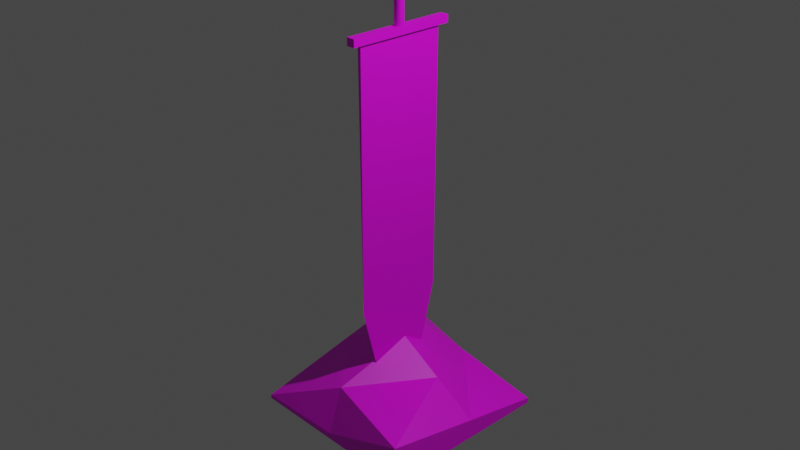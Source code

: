 # Source: Perhack_sword.blend  (saved by Blender 3.0.42; exported with 4.5.12 LTS)
import bpy
from mathutils import Matrix  # noqa: F401  (used for matrix-valued properties, if any)

bpy.ops.wm.read_factory_settings(use_empty=True)
scene = bpy.context.scene
scene.name = 'Scene'

# ---- collections
col_collection = bpy.data.collections.new('Collection'); scene.collection.children.link(col_collection)

# ---- images (referenced by path relative to the original .blend; pixels are not part of the script)
import os
ASSET_DIR = os.environ.get("B2B_ASSET_DIR", "")  # directory of the original .blend (textures are referenced by path, not embedded)
HERE = os.path.dirname(os.path.abspath(__file__))  # packed textures are extracted next to this script under _unpacked/

def load_image(name, relpath, width, height, colorspace="sRGB"):
    """Load a texture the original file referenced (path relative to the .blend, or extracted next to this script)."""
    p = next((c for c in (os.path.join(HERE, relpath), os.path.join(ASSET_DIR, relpath)) if relpath and os.path.exists(c)), "")
    if p:
        img = bpy.data.images.load(p, check_existing=True)
        img.name = name
    else:  # same state as the original file: an image datablock whose file is absent (Cycles renders it pink)
        img = bpy.data.images.new(name, width, height)
        img.source = "FILE"
        img.filepath = "//" + (relpath or name)
    img.colorspace_settings.name = colorspace
    return img
img_polygonsamurai_tex_04_png = load_image('PolygonSamurai_Tex_04.png', 'PolygonSamurai_Tex_04.png', 1024, 1024, 'sRGB')

# ---- materials (node trees are filled in below, after node groups)
mat_material_002 = bpy.data.materials.new('Material.002')
mat_material_002.use_transparent_shadow = False

# ---- material node trees
mat_material_002.use_nodes = True; mat_material_002.node_tree.nodes.clear()
_N = mat_material_002.node_tree.nodes; _L = mat_material_002.node_tree.links
n0 = _N.new('ShaderNodeBsdfPrincipled'); n0.name = 'Principled BSDF'; n0.location = (10, 300)
n0.distribution = 'GGX'
n0.subsurface_method = 'RANDOM_WALK_SKIN'
n0.inputs[3].default_value = 1.45
n0.inputs[27].default_value = (0.0, 0.0, 0.0, 1.0)
n0.inputs[28].default_value = 1.0
n1 = _N.new('ShaderNodeOutputMaterial'); n1.name = 'Material Output'; n1.location = (300, 300)
n2 = _N.new('ShaderNodeTexImage'); n2.name = 'Image Texture'; n2.location = (-397, 134)
n2.image = img_polygonsamurai_tex_04_png
_L.new(n0.outputs[0], n1.inputs[0])
_L.new(n2.outputs[0], n0.inputs[0])
n1.is_active_output = True

# ---- world
world_world = bpy.data.worlds.new('World'); scene.world = world_world
world_world.use_nodes = True; world_world.node_tree.nodes.clear()
_N = world_world.node_tree.nodes; _L = world_world.node_tree.links
n0 = _N.new('ShaderNodeOutputWorld'); n0.name = 'World Output'; n0.location = (300, 300)
n1 = _N.new('ShaderNodeBackground'); n1.name = 'Background'; n1.location = (10, 300)
n1.inputs[0].default_value = (0.05088, 0.05088, 0.05088, 1.0)
_L.new(n1.outputs[0], n0.inputs[0])
n0.is_active_output = True
world_world.color = (0.05088, 0.05088, 0.05088)
world_world.use_sun_shadow = False
world_world.sun_shadow_jitter_overblur = 0.0

# ---- cameras
cam_camera = bpy.data.cameras.new('Camera')
cam_camera.clip_end = 100.0
cam_camera.ortho_scale = 7.314

# ---- lights
light_light = bpy.data.lights.new('Light', 'POINT')
light_light.transmission_factor = 0.0
light_light.energy = 1000.0
light_light.shadow_soft_size = 0.1
light_light.shadow_maximum_resolution = 0.006
light_light.use_absolute_resolution = True

# ---- meshes
me_cube_008 = bpy.data.meshes.new('Cube.008')
me_cube_008.from_pydata([(-2.385, 1.205, 1.005), (-1.0, -1.0, 1.0), (-2.385, 1.205, 0.9631), (-1.0, 1.0, 1.0), (-2.385, -1.205, 1.005), (1.0, -1.0, 1.0), (-2.385, -1.205, 0.9631), (1.0, 1.0, 1.0), (0.0, -0.4614, -1.0), (0.0, -1.0, -0.4614), (0.0, 0.4614, -1.0), (0.0, 1.0, -0.4614), (2.385, -1.205, 0.9631), (2.385, -1.205, 1.005), (2.385, 1.205, 0.9631), (2.385, 1.205, 1.005), (3.274e-06, 0.09957, 1.004), (3.274e-06, 0.09957, 1.462), (0.4856, 0.09765, 1.004), (0.4856, 0.09765, 1.462), (0.9526, 0.09199, 1.004), (0.9526, 0.09199, 1.462), (1.383, 0.08279, 1.004), (1.383, 0.08279, 1.462), (1.76, 0.0704, 1.004), (1.76, 0.0704, 1.462), (2.07, 0.05532, 1.004), (2.07, 0.05532, 1.462), (2.3, 0.0381, 1.004), (2.3, 0.0381, 1.462), (2.441, 0.01942, 1.004), (2.441, 0.01942, 1.462), (2.489, -3.621e-08, 1.004), (2.489, -3.621e-08, 1.462), (2.441, -0.01942, 1.004), (2.441, -0.01942, 1.462), (2.3, -0.0381, 1.004), (2.3, -0.0381, 1.462), (2.07, -0.05532, 1.004), (2.07, -0.05532, 1.462), (1.76, -0.0704, 1.004), (1.76, -0.0704, 1.462), (1.383, -0.08279, 1.004), (1.383, -0.08279, 1.462), (0.9526, -0.09199, 1.004), (0.9526, -0.09199, 1.462), (0.4856, -0.09765, 1.004), (0.4856, -0.09765, 1.462), (3.057e-06, -0.09957, 1.004), (3.057e-06, -0.09957, 1.462), (-0.4856, -0.09765, 1.004), (-0.4856, -0.09765, 1.462), (-0.9526, -0.09199, 1.004), (-0.9526, -0.09199, 1.462), (-1.383, -0.08279, 1.004), (-1.383, -0.08279, 1.462), (-1.76, -0.0704, 1.004), (-1.76, -0.0704, 1.462), (-2.07, -0.05532, 1.004), (-2.07, -0.05532, 1.462), (-2.3, -0.0381, 1.004), (-2.3, -0.0381, 1.462), (-2.441, -0.01942, 1.004), (-2.441, -0.01942, 1.462), (-2.489, -3.067e-08, 1.004), (-2.489, -3.067e-08, 1.462), (-2.441, 0.01942, 1.004), (-2.441, 0.01942, 1.462), (-2.3, 0.0381, 1.004), (-2.3, 0.0381, 1.462), (-2.07, 0.05532, 1.004), (-2.07, 0.05532, 1.462), (-1.76, 0.0704, 1.004), (-1.76, 0.0704, 1.462), (-1.383, 0.08279, 1.004), (-1.383, 0.08279, 1.462), (-0.9526, 0.09199, 1.004), (-0.9526, 0.09199, 1.462), (-0.4856, 0.09765, 1.004), (-0.4856, 0.09765, 1.462), (3.101e-06, 0.02851, 1.497), (3.101e-06, 0.05593, 1.495), (3.101e-06, 0.0812, 1.491), (3.101e-06, 0.1033, 1.487), (3.101e-06, 0.1215, 1.481), (3.101e-06, 0.135, 1.475), (3.101e-06, 0.1433, 1.468), (3.101e-06, 0.1215, 1.441), (3.101e-06, 0.1033, 1.435), (3.101e-06, 0.0812, 1.431), (0.1391, 0.02796, 1.497), (0.2728, 0.05485, 1.495), (0.396, 0.07964, 1.491), (0.504, 0.1014, 1.487), (0.5927, 0.1192, 1.481), (0.6586, 0.1324, 1.475), (0.6991, 0.1406, 1.468), (0.7128, 0.1433, 1.461), (0.6991, 0.1406, 1.454), (0.6586, 0.1324, 1.447), (0.5927, 0.1192, 1.441), (0.504, 0.1014, 1.435), (0.396, 0.07964, 1.431), (0.2728, 0.05485, 1.427), (0.1391, 0.02796, 1.425), (0.2728, 0.02634, 1.497), (0.5351, 0.05167, 1.495), (0.7768, 0.07502, 1.491), (0.9887, 0.09548, 1.487), (1.163, 0.1123, 1.481), (1.292, 0.1247, 1.475), (1.371, 0.1324, 1.468), (1.398, 0.135, 1.461), (1.371, 0.1324, 1.454), (1.292, 0.1247, 1.447), (1.163, 0.1123, 1.441), (0.9887, 0.09548, 1.435), (0.7768, 0.07502, 1.431), (0.5351, 0.05167, 1.427), (0.2728, 0.02634, 1.425), (0.396, 0.02371, 1.497), (0.7768, 0.0465, 1.495), (1.128, 0.06751, 1.491), (1.435, 0.08593, 1.487), (1.688, 0.101, 1.481), (1.875, 0.1123, 1.475), (1.991, 0.1192, 1.468), (2.03, 0.1215, 1.461), (1.991, 0.1192, 1.454), (1.875, 0.1123, 1.447), (1.688, 0.101, 1.441), (1.435, 0.08593, 1.435), (1.128, 0.06751, 1.431), (0.7768, 0.0465, 1.427), (0.396, 0.02371, 1.425), (0.504, 0.02016, 1.497), (0.9887, 0.03955, 1.495), (1.435, 0.05741, 1.491), (1.827, 0.07307, 1.487), (2.148, 0.08593, 1.481), (2.387, 0.09548, 1.475), (2.534, 0.1014, 1.468), (2.584, 0.1033, 1.461), (2.534, 0.1014, 1.454), (2.387, 0.09548, 1.447), (2.148, 0.08593, 1.441), (1.827, 0.07307, 1.435), (1.435, 0.05741, 1.431), (0.9887, 0.03955, 1.427), (0.504, 0.02016, 1.425), (0.5927, 0.01584, 1.497), (1.163, 0.03107, 1.495), (1.688, 0.04511, 1.491), (2.148, 0.05741, 1.487), (2.526, 0.06751, 1.481), (2.807, 0.07502, 1.475), (2.98, 0.07964, 1.468), (3.038, 0.0812, 1.461), (2.98, 0.07964, 1.454), (2.807, 0.07502, 1.447), (2.526, 0.06751, 1.441), (2.148, 0.05741, 1.435), (1.688, 0.04511, 1.431), (1.163, 0.03107, 1.427), (0.5927, 0.01584, 1.425), (0.6586, 0.01091, 1.497), (1.292, 0.0214, 1.495), (1.875, 0.03107, 1.491), (2.387, 0.03955, 1.487), (2.807, 0.0465, 1.481), (3.119, 0.05167, 1.475), (3.311, 0.05485, 1.468), (3.376, 0.05593, 1.461), (3.311, 0.05485, 1.454), (3.119, 0.05167, 1.447), (2.807, 0.0465, 1.441), (2.387, 0.03955, 1.435), (1.875, 0.03107, 1.431), (1.292, 0.0214, 1.427), (0.6586, 0.01091, 1.425), (0.6991, 0.005562, 1.497), (1.371, 0.01091, 1.495), (1.991, 0.01584, 1.491), (2.534, 0.02016, 1.487), (2.98, 0.02371, 1.481), (3.311, 0.02634, 1.475), (3.515, 0.02796, 1.468), (3.584, 0.02851, 1.461), (3.515, 0.02796, 1.454), (3.311, 0.02634, 1.447), (2.98, 0.02371, 1.441), (2.534, 0.02016, 1.435), (1.991, 0.01584, 1.431), (1.371, 0.01091, 1.427), (0.6991, 0.005562, 1.425), (0.7128, -8.466e-08, 1.497), (1.398, -9.228e-08, 1.495), (2.03, -9.119e-08, 1.491), (2.584, -8.139e-08, 1.487), (3.038, -8.793e-08, 1.481), (3.376, -7.704e-08, 1.475), (3.584, -8.793e-08, 1.468), (3.654, -9.881e-08, 1.461), (3.584, -8.793e-08, 1.454), (3.376, -9.664e-08, 1.447), (3.038, -9.01e-08, 1.441), (2.584, -8.139e-08, 1.435), (2.03, -9.119e-08, 1.431), (1.398, -8.901e-08, 1.427), (0.7128, -8.575e-08, 1.425), (0.6991, -0.005563, 1.497), (1.371, -0.01091, 1.495), (1.991, -0.01584, 1.491), (2.534, -0.02016, 1.487), (2.98, -0.02371, 1.481), (3.311, -0.02634, 1.475), (3.515, -0.02796, 1.468), (3.584, -0.02851, 1.461), (3.515, -0.02796, 1.454), (3.311, -0.02634, 1.447), (2.98, -0.02371, 1.441), (2.534, -0.02016, 1.435), (1.991, -0.01584, 1.431), (1.371, -0.01091, 1.427), (0.6991, -0.005563, 1.425), (0.6586, -0.01091, 1.497), (1.292, -0.0214, 1.495), (1.875, -0.03107, 1.491), (2.387, -0.03955, 1.487), (2.807, -0.0465, 1.481), (3.119, -0.05167, 1.475), (3.311, -0.05485, 1.468), (3.376, -0.05593, 1.461), (3.311, -0.05485, 1.454), (3.119, -0.05167, 1.447), (2.807, -0.0465, 1.441), (2.387, -0.03955, 1.435), (1.875, -0.03107, 1.431), (1.292, -0.0214, 1.427), (0.6586, -0.01091, 1.425), (0.5927, -0.01584, 1.497), (1.163, -0.03107, 1.495), (1.688, -0.04511, 1.491), (2.148, -0.05741, 1.487), (2.526, -0.06751, 1.481), (2.807, -0.07502, 1.475), (2.98, -0.07964, 1.468), (3.038, -0.0812, 1.461), (2.98, -0.07964, 1.454), (2.807, -0.07502, 1.447), (2.526, -0.06751, 1.441), (2.148, -0.05741, 1.435), (1.688, -0.04511, 1.431), (1.163, -0.03107, 1.427), (0.5927, -0.01584, 1.425), (0.504, -0.02016, 1.497), (0.9887, -0.03955, 1.495), (1.435, -0.05741, 1.491), (1.827, -0.07308, 1.487), (2.148, -0.08593, 1.481), (2.387, -0.09548, 1.475), (2.534, -0.1014, 1.468), (2.584, -0.1033, 1.461), (2.534, -0.1014, 1.454), (2.387, -0.09548, 1.447), (2.148, -0.08593, 1.441), (1.827, -0.07308, 1.435), (1.435, -0.05741, 1.431), (0.9887, -0.03955, 1.427), (0.504, -0.02016, 1.425), (0.396, -0.02371, 1.497), (0.7768, -0.0465, 1.495), (1.128, -0.06751, 1.491), (1.435, -0.08593, 1.487), (1.688, -0.101, 1.481), (1.875, -0.1123, 1.475), (1.991, -0.1192, 1.468), (2.03, -0.1215, 1.461), (1.991, -0.1192, 1.454), (1.875, -0.1123, 1.447), (1.688, -0.101, 1.441), (1.435, -0.08593, 1.435), (1.128, -0.06751, 1.431), (0.7768, -0.0465, 1.427), (0.396, -0.02371, 1.425), (0.2728, -0.02634, 1.497), (0.5351, -0.05167, 1.495), (0.7768, -0.07502, 1.491), (0.9887, -0.09548, 1.487), (1.163, -0.1123, 1.481), (1.292, -0.1247, 1.475), (1.371, -0.1324, 1.468), (1.398, -0.135, 1.461), (1.371, -0.1324, 1.454), (1.292, -0.1247, 1.447), (1.163, -0.1123, 1.441), (0.9887, -0.09548, 1.435), (0.7768, -0.07502, 1.431), (0.5351, -0.05167, 1.427), (0.2728, -0.02634, 1.425), (0.1391, -0.02796, 1.497), (0.2728, -0.05485, 1.495), (0.396, -0.07964, 1.491), (0.504, -0.1014, 1.487), (0.5927, -0.1192, 1.481), (0.6586, -0.1324, 1.475), (0.6991, -0.1406, 1.468), (0.7128, -0.1433, 1.461), (0.6991, -0.1406, 1.454), (0.6586, -0.1324, 1.447), (0.5927, -0.1192, 1.441), (0.504, -0.1014, 1.435), (0.396, -0.07964, 1.431), (0.2728, -0.05485, 1.427), (0.1391, -0.02796, 1.425), (3.108e-06, -0.02851, 1.497), (3e-06, -0.05593, 1.495), (2.863e-06, -0.0812, 1.491), (3.272e-06, -0.1033, 1.487), (3.054e-06, -0.1215, 1.481), (3.163e-06, -0.135, 1.475), (2.836e-06, -0.1433, 1.468), (2.128e-06, -0.1461, 1.461), (2.836e-06, -0.1433, 1.454), (2.673e-06, -0.135, 1.447), (2.945e-06, -0.1215, 1.441), (3.272e-06, -0.1033, 1.435), (2.863e-06, -0.0812, 1.431), (3.108e-06, -0.05593, 1.427), (3.095e-06, -0.02851, 1.425), (-0.1391, -0.02796, 1.497), (-0.2728, -0.05485, 1.495), (-0.396, -0.07964, 1.491), (-0.504, -0.1014, 1.487), (-0.5927, -0.1192, 1.481), (-0.6585, -0.1324, 1.475), (-0.6991, -0.1406, 1.468), (-0.7128, -0.1433, 1.461), (-0.6991, -0.1406, 1.454), (-0.6585, -0.1324, 1.447), (-0.5927, -0.1192, 1.441), (-0.504, -0.1014, 1.435), (-0.396, -0.07964, 1.431), (-0.2728, -0.05485, 1.427), (-0.1391, -0.02796, 1.425), (-0.2728, -0.02634, 1.497), (-0.5351, -0.05167, 1.495), (-0.7768, -0.07502, 1.491), (-0.9887, -0.09548, 1.487), (-1.163, -0.1123, 1.481), (-1.292, -0.1247, 1.475), (-1.371, -0.1324, 1.468), (-1.398, -0.135, 1.461), (-1.371, -0.1324, 1.454), (-1.292, -0.1247, 1.447), (-1.163, -0.1123, 1.441), (-0.9887, -0.09548, 1.435), (-0.7768, -0.07502, 1.431), (-0.5351, -0.05167, 1.427), (-0.2728, -0.02634, 1.425), (-0.396, -0.02371, 1.497), (-0.7768, -0.0465, 1.495), (-1.128, -0.06751, 1.491), (-1.435, -0.08593, 1.487), (-1.688, -0.101, 1.481), (-1.875, -0.1123, 1.475), (-1.991, -0.1192, 1.468), (-2.03, -0.1215, 1.461), (-1.991, -0.1192, 1.454), (-1.875, -0.1123, 1.447), (-1.688, -0.101, 1.441), (-1.435, -0.08593, 1.435), (-1.128, -0.06751, 1.431), (-0.7768, -0.0465, 1.427), (-0.396, -0.02371, 1.425), (-0.504, -0.02016, 1.497), (-0.9887, -0.03955, 1.495), (-1.435, -0.05741, 1.491), (-1.827, -0.07308, 1.487), (-2.148, -0.08593, 1.481), (-2.387, -0.09548, 1.475), (-2.534, -0.1014, 1.468), (-2.584, -0.1033, 1.461), (-2.534, -0.1014, 1.454), (-2.387, -0.09548, 1.447), (-2.148, -0.08593, 1.441), (-1.827, -0.07308, 1.435), (-1.435, -0.05741, 1.431), (-0.9887, -0.03955, 1.427), (-0.504, -0.02016, 1.425), (-0.5927, -0.01584, 1.497), (-1.163, -0.03107, 1.495), (-1.688, -0.04511, 1.491), (-2.148, -0.05741, 1.487), (-2.526, -0.06751, 1.481), (-2.807, -0.07502, 1.475), (-2.98, -0.07964, 1.468), (-3.038, -0.0812, 1.461), (-2.98, -0.07964, 1.454), (-2.807, -0.07502, 1.447), (-2.526, -0.06751, 1.441), (-2.148, -0.05741, 1.435), (-1.688, -0.04511, 1.431), (-1.163, -0.03107, 1.427), (-0.5927, -0.01584, 1.425), (2.805e-06, -9.228e-08, 1.497), (-0.6585, -0.01091, 1.497), (-1.292, -0.0214, 1.495), (-1.875, -0.03107, 1.491), (-2.387, -0.03955, 1.487), (-2.807, -0.0465, 1.481), (-3.119, -0.05167, 1.475), (-3.311, -0.05485, 1.468), (-3.376, -0.05593, 1.461), (-3.311, -0.05485, 1.454), (-3.119, -0.05167, 1.447), (-2.807, -0.0465, 1.441), (-2.387, -0.03955, 1.435), (-1.875, -0.03107, 1.431), (-1.292, -0.0214, 1.427), (-0.6585, -0.01091, 1.425), (-0.6991, -0.005563, 1.497), (-1.371, -0.01091, 1.495), (-1.991, -0.01584, 1.491), (-2.534, -0.02016, 1.487), (-2.98, -0.02371, 1.481), (-3.311, -0.02634, 1.475), (-3.515, -0.02796, 1.468), (-3.584, -0.02851, 1.461), (-3.515, -0.02796, 1.454), (-3.311, -0.02634, 1.447), (-2.98, -0.02371, 1.441), (-2.534, -0.02016, 1.435), (-1.991, -0.01584, 1.431), (-1.371, -0.01091, 1.427), (-0.6991, -0.005563, 1.425), (-0.7128, -8.52e-08, 1.497), (-1.398, -8.139e-08, 1.495), (-2.03, -7.377e-08, 1.491), (-2.584, -8.793e-08, 1.487), (-3.038, -8.139e-08, 1.481), (-3.376, -7.486e-08, 1.475), (-3.584, -6.397e-08, 1.468), (-3.654, -1.824e-08, 1.461), (-3.584, -6.397e-08, 1.454), (-3.376, -5.744e-08, 1.447), (-3.038, -7.921e-08, 1.441), (-2.584, -8.793e-08, 1.435), (-2.03, -7.377e-08, 1.431), (-1.398, -8.357e-08, 1.427), (-0.7128, -8.466e-08, 1.425), (-0.6991, 0.005562, 1.497), (-1.371, 0.01091, 1.495), (-1.991, 0.01584, 1.491), (-2.534, 0.02016, 1.487), (-2.98, 0.02371, 1.481), (-3.311, 0.02634, 1.475), (-3.515, 0.02796, 1.468), (-3.584, 0.02851, 1.461), (-3.515, 0.02796, 1.454), (-3.311, 0.02634, 1.447), (-2.98, 0.02371, 1.441), (-2.534, 0.02016, 1.435), (-1.991, 0.01584, 1.431), (-1.371, 0.01091, 1.427), (-0.6991, 0.005562, 1.425), (-0.6585, 0.01091, 1.497), (-1.292, 0.0214, 1.495), (-1.875, 0.03107, 1.491), (-2.387, 0.03955, 1.487), (-2.807, 0.0465, 1.481), (-3.119, 0.05167, 1.475), (-3.311, 0.05485, 1.468), (-3.376, 0.05593, 1.461), (-3.311, 0.05485, 1.454), (-3.119, 0.05167, 1.447), (-2.807, 0.0465, 1.441), (-2.387, 0.03955, 1.435), (-1.875, 0.03107, 1.431), (-1.292, 0.0214, 1.427), (-0.6585, 0.01091, 1.425), (-0.5927, 0.01584, 1.497), (-1.163, 0.03107, 1.495), (-1.688, 0.04511, 1.491), (-2.148, 0.05741, 1.487), (-2.526, 0.06751, 1.481), (-2.807, 0.07502, 1.475), (-2.98, 0.07964, 1.468), (-3.038, 0.0812, 1.461), (-2.98, 0.07964, 1.454), (-2.807, 0.07502, 1.447), (-2.526, 0.06751, 1.441), (-2.148, 0.05741, 1.435), (-1.688, 0.04511, 1.431), (-1.163, 0.03107, 1.427), (-0.5927, 0.01584, 1.425), (-0.504, 0.02016, 1.497), (-0.9887, 0.03955, 1.495), (-1.435, 0.05741, 1.491), (-1.827, 0.07307, 1.487), (-2.148, 0.08593, 1.481), (-2.387, 0.09548, 1.475), (-2.534, 0.1014, 1.468), (-2.584, 0.1033, 1.461), (-2.534, 0.1014, 1.454), (-2.387, 0.09548, 1.447), (-2.148, 0.08593, 1.441), (-1.827, 0.07307, 1.435), (-1.435, 0.05741, 1.431), (-0.9887, 0.03955, 1.427), (-0.504, 0.02016, 1.425), (-0.396, 0.02371, 1.497), (-0.7768, 0.0465, 1.495), (-1.128, 0.06751, 1.491), (-1.435, 0.08593, 1.487), (-1.688, 0.101, 1.481), (-1.875, 0.1123, 1.475), (-1.991, 0.1192, 1.468), (-2.03, 0.1215, 1.461), (-1.991, 0.1192, 1.454), (-1.875, 0.1123, 1.447), (-1.688, 0.101, 1.441), (-1.435, 0.08593, 1.435), (-1.128, 0.06751, 1.431), (-0.7768, 0.0465, 1.427), (-0.396, 0.02371, 1.425), (-0.2728, 0.02634, 1.497), (-0.5351, 0.05167, 1.495), (-0.7768, 0.07502, 1.491), (-0.9887, 0.09548, 1.487), (-1.163, 0.1123, 1.481), (-1.292, 0.1247, 1.475), (-1.371, 0.1324, 1.468), (-1.398, 0.135, 1.461), (-1.371, 0.1324, 1.454), (-1.292, 0.1247, 1.447), (-1.163, 0.1123, 1.441), (-0.9887, 0.09548, 1.435), (-0.7768, 0.07502, 1.431), (-0.5351, 0.05167, 1.427), (-0.2728, 0.02634, 1.425), (-0.1391, 0.02796, 1.497), (-0.2728, 0.05485, 1.495), (-0.396, 0.07964, 1.491), (-0.504, 0.1014, 1.487), (-0.5927, 0.1192, 1.481), (-0.6585, 0.1324, 1.475), (-0.6991, 0.1406, 1.468), (-0.7128, 0.1433, 1.461), (-0.6991, 0.1406, 1.454), (-0.6585, 0.1324, 1.447), (-0.5927, 0.1192, 1.441), (-0.504, 0.1014, 1.435), (-0.396, 0.07964, 1.431), (-0.2728, 0.05485, 1.427), (-0.1391, 0.02796, 1.425), (5.068e-06, 0.1461, 1.461), (3.925e-06, 0.1433, 1.454), (3.816e-06, 0.135, 1.447), (3.353e-06, 0.05593, 1.427), (3.204e-06, 0.02851, 1.425), (3.101e-06, -8.739e-08, 1.424), (-50.0, -2.0, -1.114), (-50.0, -2.0, -1.092), (-50.0, 2.0, -1.114), (-50.0, 2.0, -0.8632), (50.0, -2.0, -1.114), (50.0, -2.0, -0.899), (50.0, 2.0, -1.114), (50.0, 2.0, -1.085), (-50.0, 0.0, -1.114), (-50.0, 0.0, -1.002), (50.0, 0.0, -1.114), (50.0, 0.166, -1.002), (0.0, 2.0, -1.114), (0.0, 2.0, -1.002), (0.0, -2.0, -1.114), (0.0, -2.0, -1.079), (0.0, 0.166, -0.7151), (0.0, 0.0, -1.114), (-2.697, -1.564, -0.8585), (-38.55, 0.0, -0.8585), (-12.53, 1.0, -0.7548), (25.0, 0.166, -0.8585)], [], [(9, 5, 1), (11, 7, 5, 9), (6, 4, 0, 2), (11, 3, 7), (9, 1, 3, 11), (7, 3, 1, 5), (10, 8, 9, 11), (2, 0, 15, 14), (14, 15, 13, 12), (12, 13, 4, 6), (2, 14, 12, 6), (15, 0, 4, 13), (16, 17, 19, 18), (18, 19, 21, 20), (20, 21, 23, 22), (22, 23, 25, 24), (24, 25, 27, 26), (26, 27, 29, 28), (28, 29, 31, 30), (30, 31, 33, 32), (32, 33, 35, 34), (34, 35, 37, 36), (36, 37, 39, 38), (38, 39, 41, 40), (40, 41, 43, 42), (42, 43, 45, 44), (44, 45, 47, 46), (46, 47, 49, 48), (48, 49, 51, 50), (50, 51, 53, 52), (52, 53, 55, 54), (54, 55, 57, 56), (56, 57, 59, 58), (58, 59, 61, 60), (60, 61, 63, 62), (62, 63, 65, 64), (64, 65, 67, 66), (66, 67, 69, 68), (68, 69, 71, 70), (70, 71, 73, 72), (72, 73, 75, 74), (74, 75, 77, 76), (19, 17, 79, 77, 75, 73, 71, 69, 67, 65, 63, 61, 59, 57, 55, 53, 51, 49, 47, 45, 43, 41, 39, 37, 35, 33, 31, 29, 27, 25, 23, 21), (76, 77, 79, 78), (78, 79, 17, 16), (16, 18, 20, 22, 24, 26, 28, 30, 32, 34, 36, 38, 40, 42, 44, 46, 48, 50, 52, 54, 56, 58, 60, 62, 64, 66, 68, 70, 72, 74, 76, 78), (86, 85, 95, 96), (560, 559, 103, 104), (556, 86, 96, 97), (80, 405, 90), (561, 560, 104), (557, 556, 97, 98), (81, 80, 90, 91), (558, 557, 98, 99), (82, 81, 91, 92), (87, 558, 99, 100), (83, 82, 92, 93), (88, 87, 100, 101), (84, 83, 93, 94), (89, 88, 101, 102), (85, 84, 94, 95), (559, 89, 102, 103), (95, 94, 109, 110), (103, 102, 117, 118), (96, 95, 110, 111), (104, 103, 118, 119), (97, 96, 111, 112), (90, 405, 105), (561, 104, 119), (98, 97, 112, 113), (91, 90, 105, 106), (99, 98, 113, 114), (92, 91, 106, 107), (100, 99, 114, 115), (93, 92, 107, 108), (101, 100, 115, 116), (94, 93, 108, 109), (102, 101, 116, 117), (114, 113, 128, 129), (107, 106, 121, 122), (115, 114, 129, 130), (108, 107, 122, 123), (116, 115, 130, 131), (109, 108, 123, 124), (117, 116, 131, 132), (110, 109, 124, 125), (118, 117, 132, 133), (111, 110, 125, 126), (119, 118, 133, 134), (112, 111, 126, 127), (105, 405, 120), (561, 119, 134), (113, 112, 127, 128), (106, 105, 120, 121), (133, 132, 147, 148), (126, 125, 140, 141), (134, 133, 148, 149), (127, 126, 141, 142), (120, 405, 135), (561, 134, 149), (128, 127, 142, 143), (121, 120, 135, 136), (129, 128, 143, 144), (122, 121, 136, 137), (130, 129, 144, 145), (123, 122, 137, 138), (131, 130, 145, 146), (124, 123, 138, 139), (132, 131, 146, 147), (125, 124, 139, 140), (137, 136, 151, 152), (145, 144, 159, 160), (138, 137, 152, 153), (146, 145, 160, 161), (139, 138, 153, 154), (147, 146, 161, 162), (140, 139, 154, 155), (148, 147, 162, 163), (141, 140, 155, 156), (149, 148, 163, 164), (142, 141, 156, 157), (135, 405, 150), (561, 149, 164), (143, 142, 157, 158), (136, 135, 150, 151), (144, 143, 158, 159), (156, 155, 170, 171), (164, 163, 178, 179), (157, 156, 171, 172), (150, 405, 165), (561, 164, 179), (158, 157, 172, 173), (151, 150, 165, 166), (159, 158, 173, 174), (152, 151, 166, 167), (160, 159, 174, 175), (153, 152, 167, 168), (161, 160, 175, 176), (154, 153, 168, 169), (162, 161, 176, 177), (155, 154, 169, 170), (163, 162, 177, 178), (175, 174, 189, 190), (168, 167, 182, 183), (176, 175, 190, 191), (169, 168, 183, 184), (177, 176, 191, 192), (170, 169, 184, 185), (178, 177, 192, 193), (171, 170, 185, 186), (179, 178, 193, 194), (172, 171, 186, 187), (165, 405, 180), (561, 179, 194), (173, 172, 187, 188), (166, 165, 180, 181), (174, 173, 188, 189), (167, 166, 181, 182), (194, 193, 208, 209), (187, 186, 201, 202), (180, 405, 195), (561, 194, 209), (188, 187, 202, 203), (181, 180, 195, 196), (189, 188, 203, 204), (182, 181, 196, 197), (190, 189, 204, 205), (183, 182, 197, 198), (191, 190, 205, 206), (184, 183, 198, 199), (192, 191, 206, 207), (185, 184, 199, 200), (193, 192, 207, 208), (186, 185, 200, 201), (206, 205, 220, 221), (199, 198, 213, 214), (207, 206, 221, 222), (200, 199, 214, 215), (208, 207, 222, 223), (201, 200, 215, 216), (209, 208, 223, 224), (202, 201, 216, 217), (195, 405, 210), (561, 209, 224), (203, 202, 217, 218), (196, 195, 210, 211), (204, 203, 218, 219), (197, 196, 211, 212), (205, 204, 219, 220), (198, 197, 212, 213), (210, 405, 225), (561, 224, 239), (218, 217, 232, 233), (211, 210, 225, 226), (219, 218, 233, 234), (212, 211, 226, 227), (220, 219, 234, 235), (213, 212, 227, 228), (221, 220, 235, 236), (214, 213, 228, 229), (222, 221, 236, 237), (215, 214, 229, 230), (223, 222, 237, 238), (216, 215, 230, 231), (224, 223, 238, 239), (217, 216, 231, 232), (229, 228, 243, 244), (237, 236, 251, 252), (230, 229, 244, 245), (238, 237, 252, 253), (231, 230, 245, 246), (239, 238, 253, 254), (232, 231, 246, 247), (225, 405, 240), (561, 239, 254), (233, 232, 247, 248), (226, 225, 240, 241), (234, 233, 248, 249), (227, 226, 241, 242), (235, 234, 249, 250), (228, 227, 242, 243), (236, 235, 250, 251), (248, 247, 262, 263), (241, 240, 255, 256), (249, 248, 263, 264), (242, 241, 256, 257), (250, 249, 264, 265), (243, 242, 257, 258), (251, 250, 265, 266), (244, 243, 258, 259), (252, 251, 266, 267), (245, 244, 259, 260), (253, 252, 267, 268), (246, 245, 260, 261), (254, 253, 268, 269), (247, 246, 261, 262), (240, 405, 255), (561, 254, 269), (267, 266, 281, 282), (260, 259, 274, 275), (268, 267, 282, 283), (261, 260, 275, 276), (269, 268, 283, 284), (262, 261, 276, 277), (255, 405, 270), (561, 269, 284), (263, 262, 277, 278), (256, 255, 270, 271), (264, 263, 278, 279), (257, 256, 271, 272), (265, 264, 279, 280), (258, 257, 272, 273), (266, 265, 280, 281), (259, 258, 273, 274), (271, 270, 285, 286), (279, 278, 293, 294), (272, 271, 286, 287), (280, 279, 294, 295), (273, 272, 287, 288), (281, 280, 295, 296), (274, 273, 288, 289), (282, 281, 296, 297), (275, 274, 289, 290), (283, 282, 297, 298), (276, 275, 290, 291), (284, 283, 298, 299), (277, 276, 291, 292), (270, 405, 285), (561, 284, 299), (278, 277, 292, 293), (290, 289, 304, 305), (298, 297, 312, 313), (291, 290, 305, 306), (299, 298, 313, 314), (292, 291, 306, 307), (285, 405, 300), (561, 299, 314), (293, 292, 307, 308), (286, 285, 300, 301), (294, 293, 308, 309), (287, 286, 301, 302), (295, 294, 309, 310), (288, 287, 302, 303), (296, 295, 310, 311), (289, 288, 303, 304), (297, 296, 311, 312), (309, 308, 323, 324), (302, 301, 316, 317), (310, 309, 324, 325), (303, 302, 317, 318), (311, 310, 325, 326), (304, 303, 318, 319), (312, 311, 326, 327), (305, 304, 319, 320), (313, 312, 327, 328), (306, 305, 320, 321), (314, 313, 328, 329), (307, 306, 321, 322), (300, 405, 315), (561, 314, 329), (308, 307, 322, 323), (301, 300, 315, 316), (328, 327, 342, 343), (321, 320, 335, 336), (329, 328, 343, 344), (322, 321, 336, 337), (315, 405, 330), (561, 329, 344), (323, 322, 337, 338), (316, 315, 330, 331), (324, 323, 338, 339), (317, 316, 331, 332), (325, 324, 339, 340), (318, 317, 332, 333), (326, 325, 340, 341), (319, 318, 333, 334), (327, 326, 341, 342), (320, 319, 334, 335), (340, 339, 354, 355), (333, 332, 347, 348), (341, 340, 355, 356), (334, 333, 348, 349), (342, 341, 356, 357), (335, 334, 349, 350), (343, 342, 357, 358), (336, 335, 350, 351), (344, 343, 358, 359), (337, 336, 351, 352), (330, 405, 345), (561, 344, 359), (338, 337, 352, 353), (331, 330, 345, 346), (339, 338, 353, 354), (332, 331, 346, 347), (359, 358, 373, 374), (352, 351, 366, 367), (345, 405, 360), (561, 359, 374), (353, 352, 367, 368), (346, 345, 360, 361), (354, 353, 368, 369), (347, 346, 361, 362), (355, 354, 369, 370), (348, 347, 362, 363), (356, 355, 370, 371), (349, 348, 363, 364), (357, 356, 371, 372), (350, 349, 364, 365), (358, 357, 372, 373), (351, 350, 365, 366), (363, 362, 377, 378), (371, 370, 385, 386), (364, 363, 378, 379), (372, 371, 386, 387), (365, 364, 379, 380), (373, 372, 387, 388), (366, 365, 380, 381), (374, 373, 388, 389), (367, 366, 381, 382), (360, 405, 375), (561, 374, 389), (368, 367, 382, 383), (361, 360, 375, 376), (369, 368, 383, 384), (362, 361, 376, 377), (370, 369, 384, 385), (382, 381, 396, 397), (375, 405, 390), (561, 389, 404), (383, 382, 397, 398), (376, 375, 390, 391), (384, 383, 398, 399), (377, 376, 391, 392), (385, 384, 399, 400), (378, 377, 392, 393), (386, 385, 400, 401), (379, 378, 393, 394), (387, 386, 401, 402), (380, 379, 394, 395), (388, 387, 402, 403), (381, 380, 395, 396), (389, 388, 403, 404), (401, 400, 416, 417), (394, 393, 409, 410), (402, 401, 417, 418), (395, 394, 410, 411), (403, 402, 418, 419), (396, 395, 411, 412), (404, 403, 419, 420), (397, 396, 412, 413), (390, 405, 406), (561, 404, 420), (398, 397, 413, 414), (391, 390, 406, 407), (399, 398, 414, 415), (392, 391, 407, 408), (400, 399, 415, 416), (393, 392, 408, 409), (406, 405, 421), (561, 420, 435), (414, 413, 428, 429), (407, 406, 421, 422), (415, 414, 429, 430), (408, 407, 422, 423), (416, 415, 430, 431), (409, 408, 423, 424), (417, 416, 431, 432), (410, 409, 424, 425), (418, 417, 432, 433), (411, 410, 425, 426), (419, 418, 433, 434), (412, 411, 426, 427), (420, 419, 434, 435), (413, 412, 427, 428), (425, 424, 439, 440), (433, 432, 447, 448), (426, 425, 440, 441), (434, 433, 448, 449), (427, 426, 441, 442), (435, 434, 449, 450), (428, 427, 442, 443), (421, 405, 436), (561, 435, 450), (429, 428, 443, 444), (422, 421, 436, 437), (430, 429, 444, 445), (423, 422, 437, 438), (431, 430, 445, 446), (424, 423, 438, 439), (432, 431, 446, 447), (444, 443, 458, 459), (437, 436, 451, 452), (445, 444, 459, 460), (438, 437, 452, 453), (446, 445, 460, 461), (439, 438, 453, 454), (447, 446, 461, 462), (440, 439, 454, 455), (448, 447, 462, 463), (441, 440, 455, 456), (449, 448, 463, 464), (442, 441, 456, 457), (450, 449, 464, 465), (443, 442, 457, 458), (436, 405, 451), (561, 450, 465), (463, 462, 477, 478), (456, 455, 470, 471), (464, 463, 478, 479), (457, 456, 471, 472), (465, 464, 479, 480), (458, 457, 472, 473), (451, 405, 466), (561, 465, 480), (459, 458, 473, 474), (452, 451, 466, 467), (460, 459, 474, 475), (453, 452, 467, 468), (461, 460, 475, 476), (454, 453, 468, 469), (462, 461, 476, 477), (455, 454, 469, 470), (475, 474, 489, 490), (468, 467, 482, 483), (476, 475, 490, 491), (469, 468, 483, 484), (477, 476, 491, 492), (470, 469, 484, 485), (478, 477, 492, 493), (471, 470, 485, 486), (479, 478, 493, 494), (472, 471, 486, 487), (480, 479, 494, 495), (473, 472, 487, 488), (466, 405, 481), (561, 480, 495), (474, 473, 488, 489), (467, 466, 481, 482), (494, 493, 508, 509), (487, 486, 501, 502), (495, 494, 509, 510), (488, 487, 502, 503), (481, 405, 496), (561, 495, 510), (489, 488, 503, 504), (482, 481, 496, 497), (490, 489, 504, 505), (483, 482, 497, 498), (491, 490, 505, 506), (484, 483, 498, 499), (492, 491, 506, 507), (485, 484, 499, 500), (493, 492, 507, 508), (486, 485, 500, 501), (498, 497, 512, 513), (506, 505, 520, 521), (499, 498, 513, 514), (507, 506, 521, 522), (500, 499, 514, 515), (508, 507, 522, 523), (501, 500, 515, 516), (509, 508, 523, 524), (502, 501, 516, 517), (510, 509, 524, 525), (503, 502, 517, 518), (496, 405, 511), (561, 510, 525), (504, 503, 518, 519), (497, 496, 511, 512), (505, 504, 519, 520), (517, 516, 531, 532), (525, 524, 539, 540), (518, 517, 532, 533), (511, 405, 526), (561, 525, 540), (519, 518, 533, 534), (512, 511, 526, 527), (520, 519, 534, 535), (513, 512, 527, 528), (521, 520, 535, 536), (514, 513, 528, 529), (522, 521, 536, 537), (515, 514, 529, 530), (523, 522, 537, 538), (516, 515, 530, 531), (524, 523, 538, 539), (536, 535, 550, 551), (529, 528, 543, 544), (537, 536, 551, 552), (530, 529, 544, 545), (538, 537, 552, 553), (531, 530, 545, 546), (539, 538, 553, 554), (532, 531, 546, 547), (540, 539, 554, 555), (533, 532, 547, 548), (526, 405, 541), (561, 540, 555), (534, 533, 548, 549), (527, 526, 541, 542), (535, 534, 549, 550), (528, 527, 542, 543), (555, 554, 559, 560), (548, 547, 86, 556), (541, 405, 80), (561, 555, 560), (549, 548, 556, 557), (542, 541, 80, 81), (550, 549, 557, 558), (543, 542, 81, 82), (551, 550, 558, 87), (544, 543, 82, 83), (552, 551, 87, 88), (545, 544, 83, 84), (553, 552, 88, 89), (546, 545, 84, 85), (554, 553, 89, 559), (547, 546, 85, 86), (570, 571, 565, 564), (574, 575, 569, 568), (572, 573, 567, 566), (576, 577, 563, 562), (579, 572, 566, 576), (578, 581, 571, 563, 577, 580), (575, 565, 571, 581, 578, 582), (574, 568, 572, 579), (568, 569, 573, 572), (562, 563, 571, 570), (564, 574, 579, 570), (569, 575, 582, 578, 583, 573), (573, 583, 578, 580, 577, 567), (570, 579, 576, 562), (566, 567, 577, 576), (564, 565, 575, 574)])
_uv = me_cube_008.uv_layers.new(name='UVMap')
_uv.uv.foreach_set('vector', [0.7412, 0.4105, 0.7389, 0.4121, 0.7389, 0.409, 0.7389, 0.4121, 0.7412, 0.4121, 0.7412, 0.4152, 0.7389, 0.4152, 0.7388, 0.4183, 0.7387, 0.4183, 0.7387, 0.4146, 0.7388, 0.4146, 0.7412, 0.4168, 0.7389, 0.4183, 0.7389, 0.4152, 0.7456, 0.41, 0.7456, 0.4078, 0.7487, 0.4078, 0.7487, 0.41, 0.625, 0.5, 0.875, 0.5, 0.875, 0.75, 0.625, 0.75, 0.7479, 0.4109, 0.7465, 0.4109, 0.7456, 0.41, 0.7487, 0.41, 0.7388, 0.4109, 0.7389, 0.4109, 0.7389, 0.4183, 0.7388, 0.4183, 0.7388, 0.4146, 0.7387, 0.4146, 0.7387, 0.4108, 0.7388, 0.4108, 0.7389, 0.4109, 0.7389, 0.4109, 0.7389, 0.4183, 0.7389, 0.4183, 0.9912, 0.08945, 0.9912, 0.07501, 0.9985, 0.07501, 0.9985, 0.08945, 0.7412, 0.4183, 0.7412, 0.4109, 0.745, 0.4109, 0.745, 0.4183, 0.9948, 0.3008, 0.9948, 0.3059, 0.9945, 0.3059, 0.9945, 0.3008, 0.9945, 0.3008, 0.9945, 0.3059, 0.9942, 0.3059, 0.9942, 0.3008, 0.9942, 0.3008, 0.9942, 0.3059, 0.9939, 0.3059, 0.9939, 0.3008, 0.9939, 0.3008, 0.9939, 0.3059, 0.9936, 0.3059, 0.9936, 0.3008, 0.9936, 0.3008, 0.9936, 0.3059, 0.9932, 0.3059, 0.9932, 0.3008, 0.9932, 0.3008, 0.9932, 0.3059, 0.9929, 0.3059, 0.9929, 0.3008, 0.9929, 0.3008, 0.9929, 0.3059, 0.9926, 0.3059, 0.9926, 0.3008, 0.9926, 0.3008, 0.9926, 0.3059, 0.9923, 0.3059, 0.9923, 0.3008, 0.9923, 0.3008, 0.9923, 0.3059, 0.9919, 0.3059, 0.9919, 0.3008, 0.9919, 0.3008, 0.9919, 0.3059, 0.9916, 0.3059, 0.9916, 0.3008, 0.9916, 0.3008, 0.9916, 0.3059, 0.9913, 0.3059, 0.9913, 0.3008, 0.9913, 0.3008, 0.9913, 0.3059, 0.991, 0.3059, 0.991, 0.3008, 0.991, 0.3008, 0.991, 0.3059, 0.9907, 0.3059, 0.9907, 0.3008, 0.9907, 0.3008, 0.9907, 0.3059, 0.9903, 0.3059, 0.9903, 0.3008, 0.9903, 0.3008, 0.9903, 0.3059, 0.99, 0.3059, 0.99, 0.3008, 0.99, 0.3008, 0.99, 0.3059, 0.9897, 0.3059, 0.9897, 0.3008, 0.9897, 0.3008, 0.9897, 0.3059, 0.9894, 0.3059, 0.9894, 0.3008, 0.9894, 0.3008, 0.9894, 0.3059, 0.9891, 0.3059, 0.9891, 0.3008, 0.9891, 0.3008, 0.9891, 0.3059, 0.9887, 0.3059, 0.9887, 0.3008, 0.9887, 0.3008, 0.9887, 0.3059, 0.9884, 0.3059, 0.9884, 0.3008, 0.9884, 0.3008, 0.9884, 0.3059, 0.9881, 0.3059, 0.9881, 0.3008, 0.9881, 0.3008, 0.9881, 0.3059, 0.9878, 0.3059, 0.9878, 0.3008, 0.9878, 0.3008, 0.9878, 0.3059, 0.9874, 0.3059, 0.9874, 0.3008, 0.9874, 0.3008, 0.9874, 0.3059, 0.9871, 0.3059, 0.9871, 0.3008, 0.9871, 0.3008, 0.9871, 0.3059, 0.9868, 0.3059, 0.9868, 0.3008, 0.9868, 0.3008, 0.9868, 0.3059, 0.9865, 0.3059, 0.9865, 0.3008, 0.9865, 0.3008, 0.9865, 0.3059, 0.9862, 0.3059, 0.9862, 0.3008, 0.9862, 0.3008, 0.9862, 0.3059, 0.9858, 0.3059, 0.9858, 0.3008, 0.9858, 0.3008, 0.9858, 0.3059, 0.9855, 0.3059, 0.9855, 0.3008, 0.9855, 0.3008, 0.9855, 0.3059, 0.9852, 0.3059, 0.9852, 0.3008, 0.2968, 0.4854, 0.25, 0.49, 0.2032, 0.4854, 0.1582, 0.4717, 0.1167, 0.4496, 0.08029, 0.4197, 0.05045, 0.3833, 0.02827, 0.3418, 0.01461, 0.2968, 0.01, 0.25, 0.01461, 0.2032, 0.02827, 0.1582, 0.05045, 0.1167, 0.08029, 0.08029, 0.1167, 0.05045, 0.1582, 0.02827, 0.2032, 0.01461, 0.25, 0.01, 0.2968, 0.01461, 0.3418, 0.02827, 0.3833, 0.05045, 0.4197, 0.08029, 0.4496, 0.1167, 0.4717, 0.1582, 0.4854, 0.2032, 0.49, 0.25, 0.4854, 0.2968, 0.4717, 0.3418, 0.4496, 0.3833, 0.4197, 0.4197, 0.3833, 0.4496, 0.3418, 0.4717, 0.9852, 0.3008, 0.9852, 0.3059, 0.9849, 0.3059, 0.9849, 0.3008, 0.9849, 0.3008, 0.9849, 0.3059, 0.9846, 0.3059, 0.9846, 0.3008, 0.75, 0.49, 0.7968, 0.4854, 0.8418, 0.4717, 0.8833, 0.4496, 0.9197, 0.4197, 0.9496, 0.3833, 0.9717, 0.3418, 0.9854, 0.2968, 0.99, 0.25, 0.9854, 0.2032, 0.9717, 0.1582, 0.9496, 0.1167, 0.9197, 0.08029, 0.8833, 0.05045, 0.8418, 0.02827, 0.7968, 0.01461, 0.75, 0.01, 0.7032, 0.01461, 0.6582, 0.02827, 0.6167, 0.05045, 0.5803, 0.08029, 0.5504, 0.1167, 0.5283, 0.1582, 0.5146, 0.2032, 0.51, 0.25, 0.5146, 0.2968, 0.5283, 0.3418, 0.5504, 0.3833, 0.5803, 0.4197, 0.6167, 0.4496, 0.6582, 0.4717, 0.7032, 0.4854, 0.3063, 0.08122, 0.3063, 0.08199, 0.3059, 0.08199, 0.3059, 0.08122, 0.5646, 0.4662, 0.5646, 0.467, 0.5642, 0.467, 0.5642, 0.4662, 0.3063, 0.08044, 0.3063, 0.08122, 0.3059, 0.08122, 0.3059, 0.08044, 0.3063, 0.08589, 0.3061, 0.08667, 0.3059, 0.08589, 0.5644, 0.4655, 0.5646, 0.4662, 0.5642, 0.4662, 0.3063, 0.07966, 0.3063, 0.08044, 0.3059, 0.08044, 0.3059, 0.07966, 0.3063, 0.08511, 0.3063, 0.08589, 0.3059, 0.08589, 0.3059, 0.08511, 0.3063, 0.07888, 0.3063, 0.07966, 0.3059, 0.07966, 0.3059, 0.07888, 0.3063, 0.08433, 0.3063, 0.08511, 0.3059, 0.08511, 0.3059, 0.08433, 0.3063, 0.0781, 0.3063, 0.07888, 0.3059, 0.07888, 0.3059, 0.0781, 0.3063, 0.08355, 0.3063, 0.08433, 0.3059, 0.08433, 0.3059, 0.08355, 0.3063, 0.07732, 0.3063, 0.0781, 0.3059, 0.0781, 0.3059, 0.07732, 0.3063, 0.08277, 0.3063, 0.08355, 0.3059, 0.08355, 0.3059, 0.08277, 0.5646, 0.4678, 0.5646, 0.4686, 0.5642, 0.4686, 0.5642, 0.4678, 0.3063, 0.08199, 0.3063, 0.08277, 0.3059, 0.08277, 0.3059, 0.08199, 0.5646, 0.467, 0.5646, 0.4678, 0.5642, 0.4678, 0.5642, 0.467, 0.3059, 0.08199, 0.3059, 0.08277, 0.3055, 0.08277, 0.3055, 0.08199, 0.5642, 0.467, 0.5642, 0.4678, 0.5639, 0.4678, 0.5639, 0.467, 0.3059, 0.08122, 0.3059, 0.08199, 0.3055, 0.08199, 0.3055, 0.08122, 0.5642, 0.4662, 0.5642, 0.467, 0.5639, 0.467, 0.5639, 0.4662, 0.3059, 0.08044, 0.3059, 0.08122, 0.3055, 0.08122, 0.3055, 0.08044, 0.3059, 0.08589, 0.3057, 0.08667, 0.3055, 0.08589, 0.5641, 0.4655, 0.5642, 0.4662, 0.5639, 0.4662, 0.3059, 0.07966, 0.3059, 0.08044, 0.3055, 0.08044, 0.3055, 0.07966, 0.3059, 0.08511, 0.3059, 0.08589, 0.3055, 0.08589, 0.3055, 0.08511, 0.3059, 0.07888, 0.3059, 0.07966, 0.3055, 0.07966, 0.3055, 0.07888, 0.3059, 0.08433, 0.3059, 0.08511, 0.3055, 0.08511, 0.3055, 0.08433, 0.3059, 0.0781, 0.3059, 0.07888, 0.3055, 0.07888, 0.3055, 0.0781, 0.3059, 0.08355, 0.3059, 0.08433, 0.3055, 0.08433, 0.3055, 0.08355, 0.3059, 0.07732, 0.3059, 0.0781, 0.3055, 0.0781, 0.3055, 0.07732, 0.3059, 0.08277, 0.3059, 0.08355, 0.3055, 0.08355, 0.3055, 0.08277, 0.5642, 0.4678, 0.5642, 0.4686, 0.5639, 0.4686, 0.5639, 0.4678, 0.3055, 0.07888, 0.3055, 0.07966, 0.3051, 0.07966, 0.3051, 0.07888, 0.3055, 0.08433, 0.3055, 0.08511, 0.3051, 0.08511, 0.3051, 0.08433, 0.3055, 0.0781, 0.3055, 0.07888, 0.3051, 0.07888, 0.3051, 0.0781, 0.3055, 0.08355, 0.3055, 0.08433, 0.3051, 0.08433, 0.3051, 0.08355, 0.3055, 0.07732, 0.3055, 0.0781, 0.3051, 0.0781, 0.3051, 0.07732, 0.3055, 0.08277, 0.3055, 0.08355, 0.3051, 0.08355, 0.3051, 0.08277, 0.5639, 0.4678, 0.5639, 0.4686, 0.5635, 0.4686, 0.5635, 0.4678, 0.3055, 0.08199, 0.3055, 0.08277, 0.3051, 0.08277, 0.3051, 0.08199, 0.5639, 0.467, 0.5639, 0.4678, 0.5635, 0.4678, 0.5635, 0.467, 0.3055, 0.08122, 0.3055, 0.08199, 0.3051, 0.08199, 0.3051, 0.08122, 0.5639, 0.4662, 0.5639, 0.467, 0.5635, 0.467, 0.5635, 0.4662, 0.3055, 0.08044, 0.3055, 0.08122, 0.3051, 0.08122, 0.3051, 0.08044, 0.3055, 0.08589, 0.3053, 0.08667, 0.3051, 0.08589, 0.5637, 0.4655, 0.5639, 0.4662, 0.5635, 0.4662, 0.3055, 0.07966, 0.3055, 0.08044, 0.3051, 0.08044, 0.3051, 0.07966, 0.3055, 0.08511, 0.3055, 0.08589, 0.3051, 0.08589, 0.3051, 0.08511, 0.5635, 0.467, 0.5635, 0.4678, 0.5631, 0.4678, 0.5631, 0.467, 0.3051, 0.08122, 0.3051, 0.08199, 0.3047, 0.08199, 0.3047, 0.08122, 0.5635, 0.4662, 0.5635, 0.467, 0.5631, 0.467, 0.5631, 0.4662, 0.3051, 0.08044, 0.3051, 0.08122, 0.3047, 0.08122, 0.3047, 0.08044, 0.3051, 0.08589, 0.3049, 0.08667, 0.3047, 0.08589, 0.5633, 0.4655, 0.5635, 0.4662, 0.5631, 0.4662, 0.3051, 0.07966, 0.3051, 0.08044, 0.3047, 0.08044, 0.3047, 0.07966, 0.3051, 0.08511, 0.3051, 0.08589, 0.3047, 0.08589, 0.3047, 0.08511, 0.3051, 0.07888, 0.3051, 0.07966, 0.3047, 0.07966, 0.3047, 0.07888, 0.3051, 0.08433, 0.3051, 0.08511, 0.3047, 0.08511, 0.3047, 0.08433, 0.3051, 0.0781, 0.3051, 0.07888, 0.3047, 0.07888, 0.3047, 0.0781, 0.3051, 0.08355, 0.3051, 0.08433, 0.3047, 0.08433, 0.3047, 0.08355, 0.3051, 0.07732, 0.3051, 0.0781, 0.3047, 0.0781, 0.3047, 0.07732, 0.3051, 0.08277, 0.3051, 0.08355, 0.3047, 0.08355, 0.3047, 0.08277, 0.5635, 0.4678, 0.5635, 0.4686, 0.5631, 0.4686, 0.5631, 0.4678, 0.3051, 0.08199, 0.3051, 0.08277, 0.3047, 0.08277, 0.3047, 0.08199, 0.3047, 0.08433, 0.3047, 0.08511, 0.3043, 0.08511, 0.3043, 0.08433, 0.3047, 0.0781, 0.3047, 0.07888, 0.3043, 0.07888, 0.3043, 0.0781, 0.3047, 0.08355, 0.3047, 0.08433, 0.3043, 0.08433, 0.3043, 0.08355, 0.3047, 0.07732, 0.3047, 0.0781, 0.3043, 0.0781, 0.3043, 0.07732, 0.3047, 0.08277, 0.3047, 0.08355, 0.3043, 0.08355, 0.3043, 0.08277, 0.5631, 0.4678, 0.5631, 0.4686, 0.5627, 0.4686, 0.5627, 0.4678, 0.3047, 0.08199, 0.3047, 0.08277, 0.3043, 0.08277, 0.3043, 0.08199, 0.5631, 0.467, 0.5631, 0.4678, 0.5627, 0.4678, 0.5627, 0.467, 0.3047, 0.08122, 0.3047, 0.08199, 0.3043, 0.08199, 0.3043, 0.08122, 0.5631, 0.4662, 0.5631, 0.467, 0.5627, 0.467, 0.5627, 0.4662, 0.3047, 0.08044, 0.3047, 0.08122, 0.3043, 0.08122, 0.3043, 0.08044, 0.3047, 0.08589, 0.3045, 0.08667, 0.3043, 0.08589, 0.5629, 0.4655, 0.5631, 0.4662, 0.5627, 0.4662, 0.3047, 0.07966, 0.3047, 0.08044, 0.3043, 0.08044, 0.3043, 0.07966, 0.3047, 0.08511, 0.3047, 0.08589, 0.3043, 0.08589, 0.3043, 0.08511, 0.3047, 0.07888, 0.3047, 0.07966, 0.3043, 0.07966, 0.3043, 0.07888, 0.3043, 0.08122, 0.3043, 0.08199, 0.3039, 0.08199, 0.3039, 0.08122, 0.5627, 0.4662, 0.5627, 0.467, 0.5623, 0.467, 0.5623, 0.4662, 0.3043, 0.08044, 0.3043, 0.08122, 0.3039, 0.08122, 0.3039, 0.08044, 0.3043, 0.08589, 0.3041, 0.08667, 0.3039, 0.08589, 0.5625, 0.4655, 0.5627, 0.4662, 0.5623, 0.4662, 0.3043, 0.07966, 0.3043, 0.08044, 0.3039, 0.08044, 0.3039, 0.07966, 0.3043, 0.08511, 0.3043, 0.08589, 0.3039, 0.08589, 0.3039, 0.08511, 0.3043, 0.07888, 0.3043, 0.07966, 0.3039, 0.07966, 0.3039, 0.07888, 0.3043, 0.08433, 0.3043, 0.08511, 0.3039, 0.08511, 0.3039, 0.08433, 0.3043, 0.0781, 0.3043, 0.07888, 0.3039, 0.07888, 0.3039, 0.0781, 0.3043, 0.08355, 0.3043, 0.08433, 0.3039, 0.08433, 0.3039, 0.08355, 0.3043, 0.07732, 0.3043, 0.0781, 0.3039, 0.0781, 0.3039, 0.07732, 0.3043, 0.08277, 0.3043, 0.08355, 0.3039, 0.08355, 0.3039, 0.08277, 0.5627, 0.4678, 0.5627, 0.4686, 0.5623, 0.4686, 0.5623, 0.4678, 0.3043, 0.08199, 0.3043, 0.08277, 0.3039, 0.08277, 0.3039, 0.08199, 0.5627, 0.467, 0.5627, 0.4678, 0.5623, 0.4678, 0.5623, 0.467, 0.3039, 0.0781, 0.3039, 0.07888, 0.3035, 0.07888, 0.3035, 0.0781, 0.3039, 0.08355, 0.3039, 0.08433, 0.3035, 0.08433, 0.3035, 0.08355, 0.3039, 0.07732, 0.3039, 0.0781, 0.3035, 0.0781, 0.3035, 0.07732, 0.3039, 0.08277, 0.3039, 0.08355, 0.3035, 0.08355, 0.3035, 0.08277, 0.5623, 0.4678, 0.5623, 0.4686, 0.5619, 0.4686, 0.5619, 0.4678, 0.3039, 0.08199, 0.3039, 0.08277, 0.3035, 0.08277, 0.3035, 0.08199, 0.5623, 0.467, 0.5623, 0.4678, 0.5619, 0.4678, 0.5619, 0.467, 0.3039, 0.08122, 0.3039, 0.08199, 0.3035, 0.08199, 0.3035, 0.08122, 0.5623, 0.4662, 0.5623, 0.467, 0.5619, 0.467, 0.5619, 0.4662, 0.3039, 0.08044, 0.3039, 0.08122, 0.3035, 0.08122, 0.3035, 0.08044, 0.3039, 0.08589, 0.3037, 0.08667, 0.3035, 0.08589, 0.5621, 0.4655, 0.5623, 0.4662, 0.5619, 0.4662, 0.3039, 0.07966, 0.3039, 0.08044, 0.3035, 0.08044, 0.3035, 0.07966, 0.3039, 0.08511, 0.3039, 0.08589, 0.3035, 0.08589, 0.3035, 0.08511, 0.3039, 0.07888, 0.3039, 0.07966, 0.3035, 0.07966, 0.3035, 0.07888, 0.3039, 0.08433, 0.3039, 0.08511, 0.3035, 0.08511, 0.3035, 0.08433, 0.5619, 0.4662, 0.5619, 0.467, 0.5615, 0.467, 0.5615, 0.4662, 0.3035, 0.08044, 0.3035, 0.08122, 0.3031, 0.08122, 0.3031, 0.08044, 0.3035, 0.08589, 0.3033, 0.08667, 0.3031, 0.08589, 0.5617, 0.4655, 0.5619, 0.4662, 0.5615, 0.4662, 0.3035, 0.07966, 0.3035, 0.08044, 0.3031, 0.08044, 0.3031, 0.07966, 0.3035, 0.08511, 0.3035, 0.08589, 0.3031, 0.08589, 0.3031, 0.08511, 0.3035, 0.07888, 0.3035, 0.07966, 0.3031, 0.07966, 0.3031, 0.07888, 0.3035, 0.08433, 0.3035, 0.08511, 0.3031, 0.08511, 0.3031, 0.08433, 0.3035, 0.0781, 0.3035, 0.07888, 0.3031, 0.07888, 0.3031, 0.0781, 0.3035, 0.08355, 0.3035, 0.08433, 0.3031, 0.08433, 0.3031, 0.08355, 0.3035, 0.07732, 0.3035, 0.0781, 0.3031, 0.0781, 0.3031, 0.07732, 0.3035, 0.08277, 0.3035, 0.08355, 0.3031, 0.08355, 0.3031, 0.08277, 0.5619, 0.4678, 0.5619, 0.4686, 0.5615, 0.4686, 0.5615, 0.4678, 0.3035, 0.08199, 0.3035, 0.08277, 0.3031, 0.08277, 0.3031, 0.08199, 0.5619, 0.467, 0.5619, 0.4678, 0.5615, 0.4678, 0.5615, 0.467, 0.3035, 0.08122, 0.3035, 0.08199, 0.3031, 0.08199, 0.3031, 0.08122, 0.3031, 0.07732, 0.3031, 0.0781, 0.3027, 0.0781, 0.3027, 0.07732, 0.3031, 0.08277, 0.3031, 0.08355, 0.3027, 0.08355, 0.3027, 0.08277, 0.5615, 0.4678, 0.5615, 0.4686, 0.5611, 0.4686, 0.5611, 0.4678, 0.3031, 0.08199, 0.3031, 0.08277, 0.3027, 0.08277, 0.3027, 0.08199, 0.5615, 0.467, 0.5615, 0.4678, 0.5611, 0.4678, 0.5611, 0.467, 0.3031, 0.08122, 0.3031, 0.08199, 0.3027, 0.08199, 0.3027, 0.08122, 0.5615, 0.4662, 0.5615, 0.467, 0.5611, 0.467, 0.5611, 0.4662, 0.3031, 0.08044, 0.3031, 0.08122, 0.3027, 0.08122, 0.3027, 0.08044, 0.3031, 0.08589, 0.3029, 0.08667, 0.3027, 0.08589, 0.5613, 0.4655, 0.5615, 0.4662, 0.5611, 0.4662, 0.3031, 0.07966, 0.3031, 0.08044, 0.3027, 0.08044, 0.3027, 0.07966, 0.3031, 0.08511, 0.3031, 0.08589, 0.3027, 0.08589, 0.3027, 0.08511, 0.3031, 0.07888, 0.3031, 0.07966, 0.3027, 0.07966, 0.3027, 0.07888, 0.3031, 0.08433, 0.3031, 0.08511, 0.3027, 0.08511, 0.3027, 0.08433, 0.3031, 0.0781, 0.3031, 0.07888, 0.3027, 0.07888, 0.3027, 0.0781, 0.3031, 0.08355, 0.3031, 0.08433, 0.3027, 0.08433, 0.3027, 0.08355, 0.3027, 0.08589, 0.3026, 0.08667, 0.3024, 0.08589, 0.5609, 0.4655, 0.5611, 0.4662, 0.5607, 0.4662, 0.3027, 0.07966, 0.3027, 0.08044, 0.3024, 0.08044, 0.3024, 0.07966, 0.3027, 0.08511, 0.3027, 0.08589, 0.3024, 0.08589, 0.3024, 0.08511, 0.3027, 0.07888, 0.3027, 0.07966, 0.3024, 0.07966, 0.3024, 0.07888, 0.3027, 0.08433, 0.3027, 0.08511, 0.3024, 0.08511, 0.3024, 0.08433, 0.3027, 0.0781, 0.3027, 0.07888, 0.3024, 0.07888, 0.3024, 0.0781, 0.3027, 0.08355, 0.3027, 0.08433, 0.3024, 0.08433, 0.3024, 0.08355, 0.3027, 0.07732, 0.3027, 0.0781, 0.3024, 0.0781, 0.3024, 0.07732, 0.3027, 0.08277, 0.3027, 0.08355, 0.3024, 0.08355, 0.3024, 0.08277, 0.5611, 0.4678, 0.5611, 0.4686, 0.5607, 0.4686, 0.5607, 0.4678, 0.3027, 0.08199, 0.3027, 0.08277, 0.3024, 0.08277, 0.3024, 0.08199, 0.5611, 0.467, 0.5611, 0.4678, 0.5607, 0.4678, 0.5607, 0.467, 0.3027, 0.08122, 0.3027, 0.08199, 0.3024, 0.08199, 0.3024, 0.08122, 0.5611, 0.4662, 0.5611, 0.467, 0.5607, 0.467, 0.5607, 0.4662, 0.3027, 0.08044, 0.3027, 0.08122, 0.3024, 0.08122, 0.3024, 0.08044, 0.3024, 0.08277, 0.3024, 0.08355, 0.302, 0.08355, 0.302, 0.08277, 0.5607, 0.4678, 0.5607, 0.4686, 0.5604, 0.4686, 0.5604, 0.4678, 0.3024, 0.08199, 0.3024, 0.08277, 0.302, 0.08277, 0.302, 0.08199, 0.5607, 0.467, 0.5607, 0.4678, 0.5604, 0.4678, 0.5604, 0.467, 0.3024, 0.08122, 0.3024, 0.08199, 0.302, 0.08199, 0.302, 0.08122, 0.5607, 0.4662, 0.5607, 0.467, 0.5604, 0.467, 0.5604, 0.4662, 0.3024, 0.08044, 0.3024, 0.08122, 0.302, 0.08122, 0.302, 0.08044, 0.3024, 0.08589, 0.3022, 0.08667, 0.302, 0.08589, 0.5605, 0.4655, 0.5607, 0.4662, 0.5604, 0.4662, 0.3024, 0.07966, 0.3024, 0.08044, 0.302, 0.08044, 0.302, 0.07966, 0.3024, 0.08511, 0.3024, 0.08589, 0.302, 0.08589, 0.302, 0.08511, 0.3024, 0.07888, 0.3024, 0.07966, 0.302, 0.07966, 0.302, 0.07888, 0.3024, 0.08433, 0.3024, 0.08511, 0.302, 0.08511, 0.302, 0.08433, 0.3024, 0.0781, 0.3024, 0.07888, 0.302, 0.07888, 0.302, 0.0781, 0.3024, 0.08355, 0.3024, 0.08433, 0.302, 0.08433, 0.302, 0.08355, 0.3024, 0.07732, 0.3024, 0.0781, 0.302, 0.0781, 0.302, 0.07732, 0.302, 0.07966, 0.302, 0.08044, 0.3016, 0.08044, 0.3016, 0.07966, 0.302, 0.08511, 0.302, 0.08589, 0.3016, 0.08589, 0.3016, 0.08511, 0.302, 0.07888, 0.302, 0.07966, 0.3016, 0.07966, 0.3016, 0.07888, 0.302, 0.08433, 0.302, 0.08511, 0.3016, 0.08511, 0.3016, 0.08433, 0.302, 0.0781, 0.302, 0.07888, 0.3016, 0.07888, 0.3016, 0.0781, 0.302, 0.08355, 0.302, 0.08433, 0.3016, 0.08433, 0.3016, 0.08355, 0.302, 0.07732, 0.302, 0.0781, 0.3016, 0.0781, 0.3016, 0.07732, 0.302, 0.08277, 0.302, 0.08355, 0.3016, 0.08355, 0.3016, 0.08277, 0.5604, 0.4678, 0.5604, 0.4686, 0.56, 0.4686, 0.56, 0.4678, 0.302, 0.08199, 0.302, 0.08277, 0.3016, 0.08277, 0.3016, 0.08199, 0.5604, 0.467, 0.5604, 0.4678, 0.56, 0.4678, 0.56, 0.467, 0.302, 0.08122, 0.302, 0.08199, 0.3016, 0.08199, 0.3016, 0.08122, 0.5604, 0.4662, 0.5604, 0.467, 0.56, 0.467, 0.56, 0.4662, 0.302, 0.08044, 0.302, 0.08122, 0.3016, 0.08122, 0.3016, 0.08044, 0.302, 0.08589, 0.3018, 0.08667, 0.3016, 0.08589, 0.5602, 0.4655, 0.5604, 0.4662, 0.56, 0.4662, 0.56, 0.4678, 0.56, 0.4686, 0.5596, 0.4686, 0.5596, 0.4678, 0.3016, 0.08199, 0.3016, 0.08277, 0.3012, 0.08277, 0.3012, 0.08199, 0.56, 0.467, 0.56, 0.4678, 0.5596, 0.4678, 0.5596, 0.467, 0.3016, 0.08122, 0.3016, 0.08199, 0.3012, 0.08199, 0.3012, 0.08122, 0.56, 0.4662, 0.56, 0.467, 0.5596, 0.467, 0.5596, 0.4662, 0.3016, 0.08044, 0.3016, 0.08122, 0.3012, 0.08122, 0.3012, 0.08044, 0.3016, 0.08589, 0.3014, 0.08667, 0.3012, 0.08589, 0.5598, 0.4655, 0.56, 0.4662, 0.5596, 0.4662, 0.3016, 0.07966, 0.3016, 0.08044, 0.3012, 0.08044, 0.3012, 0.07966, 0.3016, 0.08511, 0.3016, 0.08589, 0.3012, 0.08589, 0.3012, 0.08511, 0.3016, 0.07888, 0.3016, 0.07966, 0.3012, 0.07966, 0.3012, 0.07888, 0.3016, 0.08433, 0.3016, 0.08511, 0.3012, 0.08511, 0.3012, 0.08433, 0.3016, 0.0781, 0.3016, 0.07888, 0.3012, 0.07888, 0.3012, 0.0781, 0.3016, 0.08355, 0.3016, 0.08433, 0.3012, 0.08433, 0.3012, 0.08355, 0.3016, 0.07732, 0.3016, 0.0781, 0.3012, 0.0781, 0.3012, 0.07732, 0.3016, 0.08277, 0.3016, 0.08355, 0.3012, 0.08355, 0.3012, 0.08277, 0.3012, 0.08511, 0.3012, 0.08589, 0.3008, 0.08589, 0.3008, 0.08511, 0.3012, 0.07888, 0.3012, 0.07966, 0.3008, 0.07966, 0.3008, 0.07888, 0.3012, 0.08433, 0.3012, 0.08511, 0.3008, 0.08511, 0.3008, 0.08433, 0.3012, 0.0781, 0.3012, 0.07888, 0.3008, 0.07888, 0.3008, 0.0781, 0.3012, 0.08355, 0.3012, 0.08433, 0.3008, 0.08433, 0.3008, 0.08355, 0.3012, 0.07732, 0.3012, 0.0781, 0.3008, 0.0781, 0.3008, 0.07732, 0.3012, 0.08277, 0.3012, 0.08355, 0.3008, 0.08355, 0.3008, 0.08277, 0.5596, 0.4678, 0.5596, 0.4686, 0.5592, 0.4686, 0.5592, 0.4678, 0.3012, 0.08199, 0.3012, 0.08277, 0.3008, 0.08277, 0.3008, 0.08199, 0.5596, 0.467, 0.5596, 0.4678, 0.5592, 0.4678, 0.5592, 0.467, 0.3012, 0.08122, 0.3012, 0.08199, 0.3008, 0.08199, 0.3008, 0.08122, 0.5596, 0.4662, 0.5596, 0.467, 0.5592, 0.467, 0.5592, 0.4662, 0.3012, 0.08044, 0.3012, 0.08122, 0.3008, 0.08122, 0.3008, 0.08044, 0.3012, 0.08589, 0.301, 0.08667, 0.3008, 0.08589, 0.5594, 0.4655, 0.5596, 0.4662, 0.5592, 0.4662, 0.3012, 0.07966, 0.3012, 0.08044, 0.3008, 0.08044, 0.3008, 0.07966, 0.3008, 0.08199, 0.3008, 0.08277, 0.3004, 0.08277, 0.3004, 0.08199, 0.5592, 0.467, 0.5592, 0.4678, 0.5588, 0.4678, 0.5588, 0.467, 0.3008, 0.08122, 0.3008, 0.08199, 0.3004, 0.08199, 0.3004, 0.08122, 0.5592, 0.4662, 0.5592, 0.467, 0.5588, 0.467, 0.5588, 0.4662, 0.3008, 0.08044, 0.3008, 0.08122, 0.3004, 0.08122, 0.3004, 0.08044, 0.3008, 0.08589, 0.3006, 0.08667, 0.3004, 0.08589, 0.559, 0.4655, 0.5592, 0.4662, 0.5588, 0.4662, 0.3008, 0.07966, 0.3008, 0.08044, 0.3004, 0.08044, 0.3004, 0.07966, 0.3008, 0.08511, 0.3008, 0.08589, 0.3004, 0.08589, 0.3004, 0.08511, 0.3008, 0.07888, 0.3008, 0.07966, 0.3004, 0.07966, 0.3004, 0.07888, 0.3008, 0.08433, 0.3008, 0.08511, 0.3004, 0.08511, 0.3004, 0.08433, 0.3008, 0.0781, 0.3008, 0.07888, 0.3004, 0.07888, 0.3004, 0.0781, 0.3008, 0.08355, 0.3008, 0.08433, 0.3004, 0.08433, 0.3004, 0.08355, 0.3008, 0.07732, 0.3008, 0.0781, 0.3004, 0.0781, 0.3004, 0.07732, 0.3008, 0.08277, 0.3008, 0.08355, 0.3004, 0.08355, 0.3004, 0.08277, 0.5592, 0.4678, 0.5592, 0.4686, 0.5588, 0.4686, 0.5588, 0.4678, 0.3004, 0.07888, 0.3004, 0.07966, 0.3, 0.07966, 0.3, 0.07888, 0.3004, 0.08433, 0.3004, 0.08511, 0.3, 0.08511, 0.3, 0.08433, 0.3004, 0.0781, 0.3004, 0.07888, 0.3, 0.07888, 0.3, 0.0781, 0.3004, 0.08355, 0.3004, 0.08433, 0.3, 0.08433, 0.3, 0.08355, 0.3004, 0.07732, 0.3004, 0.0781, 0.3, 0.0781, 0.3, 0.07732, 0.3004, 0.08277, 0.3004, 0.08355, 0.3, 0.08355, 0.3, 0.08277, 0.5588, 0.4678, 0.5588, 0.4686, 0.5584, 0.4686, 0.5584, 0.4678, 0.3004, 0.08199, 0.3004, 0.08277, 0.3, 0.08277, 0.3, 0.08199, 0.5588, 0.467, 0.5588, 0.4678, 0.5584, 0.4678, 0.5584, 0.467, 0.3004, 0.08122, 0.3004, 0.08199, 0.3, 0.08199, 0.3, 0.08122, 0.5588, 0.4662, 0.5588, 0.467, 0.5584, 0.467, 0.5584, 0.4662, 0.3004, 0.08044, 0.3004, 0.08122, 0.3, 0.08122, 0.3, 0.08044, 0.3004, 0.08589, 0.3002, 0.08667, 0.3, 0.08589, 0.5586, 0.4655, 0.5588, 0.4662, 0.5584, 0.4662, 0.3004, 0.07966, 0.3004, 0.08044, 0.3, 0.08044, 0.3, 0.07966, 0.3004, 0.08511, 0.3004, 0.08589, 0.3, 0.08589, 0.3, 0.08511, 0.5584, 0.467, 0.5584, 0.4678, 0.558, 0.4678, 0.558, 0.467, 0.3, 0.08122, 0.3, 0.08199, 0.2996, 0.08199, 0.2996, 0.08122, 0.5584, 0.4662, 0.5584, 0.467, 0.558, 0.467, 0.558, 0.4662, 0.3, 0.08044, 0.3, 0.08122, 0.2996, 0.08122, 0.2996, 0.08044, 0.3, 0.08589, 0.2998, 0.08667, 0.2996, 0.08589, 0.5582, 0.4655, 0.5584, 0.4662, 0.558, 0.4662, 0.3, 0.07966, 0.3, 0.08044, 0.2996, 0.08044, 0.2996, 0.07966, 0.3, 0.08511, 0.3, 0.08589, 0.2996, 0.08589, 0.2996, 0.08511, 0.3, 0.07888, 0.3, 0.07966, 0.2996, 0.07966, 0.2996, 0.07888, 0.3, 0.08433, 0.3, 0.08511, 0.2996, 0.08511, 0.2996, 0.08433, 0.3, 0.0781, 0.3, 0.07888, 0.2996, 0.07888, 0.2996, 0.0781, 0.3, 0.08355, 0.3, 0.08433, 0.2996, 0.08433, 0.2996, 0.08355, 0.3, 0.07732, 0.3, 0.0781, 0.2996, 0.0781, 0.2996, 0.07732, 0.3, 0.08277, 0.3, 0.08355, 0.2996, 0.08355, 0.2996, 0.08277, 0.5584, 0.4678, 0.5584, 0.4686, 0.558, 0.4686, 0.558, 0.4678, 0.3, 0.08199, 0.3, 0.08277, 0.2996, 0.08277, 0.2996, 0.08199, 0.2996, 0.0781, 0.2996, 0.07888, 0.2992, 0.07888, 0.2992, 0.0781, 0.2996, 0.08355, 0.2996, 0.08433, 0.2992, 0.08433, 0.2992, 0.08355, 0.2996, 0.07732, 0.2996, 0.0781, 0.2992, 0.0781, 0.2992, 0.07732, 0.2996, 0.08277, 0.2996, 0.08355, 0.2992, 0.08355, 0.2992, 0.08277, 0.558, 0.4678, 0.558, 0.4686, 0.5576, 0.4686, 0.5576, 0.4678, 0.2996, 0.08199, 0.2996, 0.08277, 0.2992, 0.08277, 0.2992, 0.08199, 0.558, 0.467, 0.558, 0.4678, 0.5576, 0.4678, 0.5576, 0.467, 0.2996, 0.08122, 0.2996, 0.08199, 0.2992, 0.08199, 0.2992, 0.08122, 0.558, 0.4662, 0.558, 0.467, 0.5576, 0.467, 0.5576, 0.4662, 0.2996, 0.08044, 0.2996, 0.08122, 0.2992, 0.08122, 0.2992, 0.08044, 0.2996, 0.08589, 0.2994, 0.08667, 0.2992, 0.08589, 0.5578, 0.4655, 0.558, 0.4662, 0.5576, 0.4662, 0.2996, 0.07966, 0.2996, 0.08044, 0.2992, 0.08044, 0.2992, 0.07966, 0.2996, 0.08511, 0.2996, 0.08589, 0.2992, 0.08589, 0.2992, 0.08511, 0.2996, 0.07888, 0.2996, 0.07966, 0.2992, 0.07966, 0.2992, 0.07888, 0.2996, 0.08433, 0.2996, 0.08511, 0.2992, 0.08511, 0.2992, 0.08433, 0.5576, 0.4662, 0.5576, 0.467, 0.5572, 0.467, 0.5572, 0.4662, 0.2992, 0.08044, 0.2992, 0.08122, 0.2989, 0.08122, 0.2989, 0.08044, 0.2992, 0.08589, 0.299, 0.08667, 0.2989, 0.08589, 0.5574, 0.4655, 0.5576, 0.4662, 0.5572, 0.4662, 0.2992, 0.07966, 0.2992, 0.08044, 0.2989, 0.08044, 0.2989, 0.07966, 0.2992, 0.08511, 0.2992, 0.08589, 0.2989, 0.08589, 0.2989, 0.08511, 0.2992, 0.07888, 0.2992, 0.07966, 0.2989, 0.07966, 0.2989, 0.07888, 0.2992, 0.08433, 0.2992, 0.08511, 0.2989, 0.08511, 0.2989, 0.08433, 0.2992, 0.0781, 0.2992, 0.07888, 0.2989, 0.07888, 0.2989, 0.0781, 0.2992, 0.08355, 0.2992, 0.08433, 0.2989, 0.08433, 0.2989, 0.08355, 0.2992, 0.07732, 0.2992, 0.0781, 0.2989, 0.0781, 0.2989, 0.07732, 0.2992, 0.08277, 0.2992, 0.08355, 0.2989, 0.08355, 0.2989, 0.08277, 0.5576, 0.4678, 0.5576, 0.4686, 0.5572, 0.4686, 0.5572, 0.4678, 0.2992, 0.08199, 0.2992, 0.08277, 0.2989, 0.08277, 0.2989, 0.08199, 0.5576, 0.467, 0.5576, 0.4678, 0.5572, 0.4678, 0.5572, 0.467, 0.2992, 0.08122, 0.2992, 0.08199, 0.2989, 0.08199, 0.2989, 0.08122, 0.2989, 0.08355, 0.2989, 0.08433, 0.2985, 0.08433, 0.2985, 0.08355, 0.2989, 0.07732, 0.2989, 0.0781, 0.2985, 0.0781, 0.2985, 0.07732, 0.2989, 0.08277, 0.2989, 0.08355, 0.2985, 0.08355, 0.2985, 0.08277, 0.5572, 0.4678, 0.5572, 0.4686, 0.5568, 0.4686, 0.5568, 0.4678, 0.2989, 0.08199, 0.2989, 0.08277, 0.2985, 0.08277, 0.2985, 0.08199, 0.5572, 0.467, 0.5572, 0.4678, 0.5568, 0.4678, 0.5568, 0.467, 0.2989, 0.08122, 0.2989, 0.08199, 0.2985, 0.08199, 0.2985, 0.08122, 0.5572, 0.4662, 0.5572, 0.467, 0.5568, 0.467, 0.5568, 0.4662, 0.2989, 0.08044, 0.2989, 0.08122, 0.2985, 0.08122, 0.2985, 0.08044, 0.2989, 0.08589, 0.2987, 0.08667, 0.2985, 0.08589, 0.557, 0.4655, 0.5572, 0.4662, 0.5568, 0.4662, 0.2989, 0.07966, 0.2989, 0.08044, 0.2985, 0.08044, 0.2985, 0.07966, 0.2989, 0.08511, 0.2989, 0.08589, 0.2985, 0.08589, 0.2985, 0.08511, 0.2989, 0.07888, 0.2989, 0.07966, 0.2985, 0.07966, 0.2985, 0.07888, 0.2989, 0.08433, 0.2989, 0.08511, 0.2985, 0.08511, 0.2985, 0.08433, 0.2989, 0.0781, 0.2989, 0.07888, 0.2985, 0.07888, 0.2985, 0.0781, 0.2985, 0.08044, 0.2985, 0.08122, 0.2981, 0.08122, 0.2981, 0.08044, 0.2985, 0.08589, 0.2983, 0.08667, 0.2981, 0.08589, 0.5566, 0.4655, 0.5568, 0.4662, 0.5565, 0.4662, 0.2985, 0.07966, 0.2985, 0.08044, 0.2981, 0.08044, 0.2981, 0.07966, 0.2985, 0.08511, 0.2985, 0.08589, 0.2981, 0.08589, 0.2981, 0.08511, 0.2985, 0.07888, 0.2985, 0.07966, 0.2981, 0.07966, 0.2981, 0.07888, 0.2985, 0.08433, 0.2985, 0.08511, 0.2981, 0.08511, 0.2981, 0.08433, 0.2985, 0.0781, 0.2985, 0.07888, 0.2981, 0.07888, 0.2981, 0.0781, 0.2985, 0.08355, 0.2985, 0.08433, 0.2981, 0.08433, 0.2981, 0.08355, 0.2985, 0.07732, 0.2985, 0.0781, 0.2981, 0.0781, 0.2981, 0.07732, 0.2985, 0.08277, 0.2985, 0.08355, 0.2981, 0.08355, 0.2981, 0.08277, 0.5568, 0.4678, 0.5568, 0.4686, 0.5565, 0.4686, 0.5565, 0.4678, 0.2985, 0.08199, 0.2985, 0.08277, 0.2981, 0.08277, 0.2981, 0.08199, 0.5568, 0.467, 0.5568, 0.4678, 0.5565, 0.4678, 0.5565, 0.467, 0.2985, 0.08122, 0.2985, 0.08199, 0.2981, 0.08199, 0.2981, 0.08122, 0.5568, 0.4662, 0.5568, 0.467, 0.5565, 0.467, 0.5565, 0.4662, 0.2981, 0.07732, 0.2981, 0.0781, 0.2977, 0.0781, 0.2977, 0.07732, 0.2981, 0.08277, 0.2981, 0.08355, 0.2977, 0.08355, 0.2977, 0.08277, 0.5565, 0.4678, 0.5565, 0.4686, 0.5561, 0.4686, 0.5561, 0.4678, 0.2981, 0.08199, 0.2981, 0.08277, 0.2977, 0.08277, 0.2977, 0.08199, 0.5565, 0.467, 0.5565, 0.4678, 0.5561, 0.4678, 0.5561, 0.467, 0.2981, 0.08122, 0.2981, 0.08199, 0.2977, 0.08199, 0.2977, 0.08122, 0.5565, 0.4662, 0.5565, 0.467, 0.5561, 0.467, 0.5561, 0.4662, 0.2981, 0.08044, 0.2981, 0.08122, 0.2977, 0.08122, 0.2977, 0.08044, 0.2981, 0.08589, 0.2979, 0.08667, 0.2977, 0.08589, 0.5563, 0.4655, 0.5565, 0.4662, 0.5561, 0.4662, 0.2981, 0.07966, 0.2981, 0.08044, 0.2977, 0.08044, 0.2977, 0.07966, 0.2981, 0.08511, 0.2981, 0.08589, 0.2977, 0.08589, 0.2977, 0.08511, 0.2981, 0.07888, 0.2981, 0.07966, 0.2977, 0.07966, 0.2977, 0.07888, 0.2981, 0.08433, 0.2981, 0.08511, 0.2977, 0.08511, 0.2977, 0.08433, 0.2981, 0.0781, 0.2981, 0.07888, 0.2977, 0.07888, 0.2977, 0.0781, 0.2981, 0.08355, 0.2981, 0.08433, 0.2977, 0.08433, 0.2977, 0.08355, 0.2977, 0.08589, 0.2975, 0.08667, 0.2973, 0.08589, 0.5559, 0.4655, 0.5561, 0.4662, 0.5557, 0.4662, 0.2977, 0.07966, 0.2977, 0.08044, 0.2973, 0.08044, 0.2973, 0.07966, 0.2977, 0.08511, 0.2977, 0.08589, 0.2973, 0.08589, 0.2973, 0.08511, 0.2977, 0.07888, 0.2977, 0.07966, 0.2973, 0.07966, 0.2973, 0.07888, 0.2977, 0.08433, 0.2977, 0.08511, 0.2973, 0.08511, 0.2973, 0.08433, 0.2977, 0.0781, 0.2977, 0.07888, 0.2973, 0.07888, 0.2973, 0.0781, 0.2977, 0.08355, 0.2977, 0.08433, 0.2973, 0.08433, 0.2973, 0.08355, 0.2977, 0.07732, 0.2977, 0.0781, 0.2973, 0.0781, 0.2973, 0.07732, 0.2977, 0.08277, 0.2977, 0.08355, 0.2973, 0.08355, 0.2973, 0.08277, 0.5561, 0.4678, 0.5561, 0.4686, 0.5557, 0.4686, 0.5557, 0.4678, 0.2977, 0.08199, 0.2977, 0.08277, 0.2973, 0.08277, 0.2973, 0.08199, 0.5561, 0.467, 0.5561, 0.4678, 0.5557, 0.4678, 0.5557, 0.467, 0.2977, 0.08122, 0.2977, 0.08199, 0.2973, 0.08199, 0.2973, 0.08122, 0.5561, 0.4662, 0.5561, 0.467, 0.5557, 0.467, 0.5557, 0.4662, 0.2977, 0.08044, 0.2977, 0.08122, 0.2973, 0.08122, 0.2973, 0.08044, 0.2973, 0.08277, 0.2973, 0.08355, 0.2969, 0.08355, 0.2969, 0.08277, 0.5557, 0.4678, 0.5557, 0.4686, 0.5553, 0.4686, 0.5553, 0.4678, 0.2973, 0.08199, 0.2973, 0.08277, 0.2969, 0.08277, 0.2969, 0.08199, 0.5557, 0.467, 0.5557, 0.4678, 0.5553, 0.4678, 0.5553, 0.467, 0.2973, 0.08122, 0.2973, 0.08199, 0.2969, 0.08199, 0.2969, 0.08122, 0.5557, 0.4662, 0.5557, 0.467, 0.5553, 0.467, 0.5553, 0.4662, 0.2973, 0.08044, 0.2973, 0.08122, 0.2969, 0.08122, 0.2969, 0.08044, 0.2973, 0.08589, 0.2971, 0.08667, 0.2969, 0.08589, 0.5555, 0.4655, 0.5557, 0.4662, 0.5553, 0.4662, 0.2973, 0.07966, 0.2973, 0.08044, 0.2969, 0.08044, 0.2969, 0.07966, 0.2973, 0.08511, 0.2973, 0.08589, 0.2969, 0.08589, 0.2969, 0.08511, 0.2973, 0.07888, 0.2973, 0.07966, 0.2969, 0.07966, 0.2969, 0.07888, 0.2973, 0.08433, 0.2973, 0.08511, 0.2969, 0.08511, 0.2969, 0.08433, 0.2973, 0.0781, 0.2973, 0.07888, 0.2969, 0.07888, 0.2969, 0.0781, 0.2973, 0.08355, 0.2973, 0.08433, 0.2969, 0.08433, 0.2969, 0.08355, 0.2973, 0.07732, 0.2973, 0.0781, 0.2969, 0.0781, 0.2969, 0.07732, 0.3094, 0.07966, 0.3094, 0.08044, 0.309, 0.08044, 0.309, 0.07966, 0.3094, 0.08511, 0.3094, 0.08589, 0.309, 0.08589, 0.309, 0.08511, 0.3094, 0.07888, 0.3094, 0.07966, 0.309, 0.07966, 0.309, 0.07888, 0.3094, 0.08433, 0.3094, 0.08511, 0.309, 0.08511, 0.309, 0.08433, 0.3094, 0.0781, 0.3094, 0.07888, 0.309, 0.07888, 0.309, 0.0781, 0.3094, 0.08355, 0.3094, 0.08433, 0.309, 0.08433, 0.309, 0.08355, 0.3094, 0.07732, 0.3094, 0.0781, 0.309, 0.0781, 0.309, 0.07732, 0.3094, 0.08277, 0.3094, 0.08355, 0.309, 0.08355, 0.309, 0.08277, 0.5678, 0.4678, 0.5678, 0.4686, 0.5674, 0.4686, 0.5674, 0.4678, 0.3094, 0.08199, 0.3094, 0.08277, 0.309, 0.08277, 0.309, 0.08199, 0.5678, 0.467, 0.5678, 0.4678, 0.5674, 0.4678, 0.5674, 0.467, 0.3094, 0.08122, 0.3094, 0.08199, 0.309, 0.08199, 0.309, 0.08122, 0.5678, 0.4662, 0.5678, 0.467, 0.5674, 0.467, 0.5674, 0.4662, 0.3094, 0.08044, 0.3094, 0.08122, 0.309, 0.08122, 0.309, 0.08044, 0.3094, 0.08589, 0.3092, 0.08667, 0.309, 0.08589, 0.5676, 0.4655, 0.5678, 0.4662, 0.5674, 0.4662, 0.5674, 0.4678, 0.5674, 0.4686, 0.567, 0.4686, 0.567, 0.4678, 0.309, 0.08199, 0.309, 0.08277, 0.3086, 0.08277, 0.3086, 0.08199, 0.5674, 0.467, 0.5674, 0.4678, 0.567, 0.4678, 0.567, 0.467, 0.309, 0.08122, 0.309, 0.08199, 0.3086, 0.08199, 0.3086, 0.08122, 0.5674, 0.4662, 0.5674, 0.467, 0.567, 0.467, 0.567, 0.4662, 0.309, 0.08044, 0.309, 0.08122, 0.3086, 0.08122, 0.3086, 0.08044, 0.309, 0.08589, 0.3088, 0.08667, 0.3086, 0.08589, 0.5672, 0.4655, 0.5674, 0.4662, 0.567, 0.4662, 0.309, 0.07966, 0.309, 0.08044, 0.3086, 0.08044, 0.3086, 0.07966, 0.309, 0.08511, 0.309, 0.08589, 0.3086, 0.08589, 0.3086, 0.08511, 0.309, 0.07888, 0.309, 0.07966, 0.3086, 0.07966, 0.3086, 0.07888, 0.309, 0.08433, 0.309, 0.08511, 0.3086, 0.08511, 0.3086, 0.08433, 0.309, 0.0781, 0.309, 0.07888, 0.3086, 0.07888, 0.3086, 0.0781, 0.309, 0.08355, 0.309, 0.08433, 0.3086, 0.08433, 0.3086, 0.08355, 0.309, 0.07732, 0.309, 0.0781, 0.3086, 0.0781, 0.3086, 0.07732, 0.309, 0.08277, 0.309, 0.08355, 0.3086, 0.08355, 0.3086, 0.08277, 0.3086, 0.07888, 0.3086, 0.07966, 0.3082, 0.07966, 0.3082, 0.07888, 0.3086, 0.08433, 0.3086, 0.08511, 0.3082, 0.08511, 0.3082, 0.08433, 0.3086, 0.0781, 0.3086, 0.07888, 0.3082, 0.07888, 0.3082, 0.0781, 0.3086, 0.08355, 0.3086, 0.08433, 0.3082, 0.08433, 0.3082, 0.08355, 0.3086, 0.07732, 0.3086, 0.0781, 0.3082, 0.0781, 0.3082, 0.07732, 0.3086, 0.08277, 0.3086, 0.08355, 0.3082, 0.08355, 0.3082, 0.08277, 0.567, 0.4678, 0.567, 0.4686, 0.5666, 0.4686, 0.5666, 0.4678, 0.3086, 0.08199, 0.3086, 0.08277, 0.3082, 0.08277, 0.3082, 0.08199, 0.567, 0.467, 0.567, 0.4678, 0.5666, 0.4678, 0.5666, 0.467, 0.3086, 0.08122, 0.3086, 0.08199, 0.3082, 0.08199, 0.3082, 0.08122, 0.567, 0.4662, 0.567, 0.467, 0.5666, 0.467, 0.5666, 0.4662, 0.3086, 0.08044, 0.3086, 0.08122, 0.3082, 0.08122, 0.3082, 0.08044, 0.3086, 0.08589, 0.3084, 0.08667, 0.3082, 0.08589, 0.5668, 0.4655, 0.567, 0.4662, 0.5666, 0.4662, 0.3086, 0.07966, 0.3086, 0.08044, 0.3082, 0.08044, 0.3082, 0.07966, 0.3086, 0.08511, 0.3086, 0.08589, 0.3082, 0.08589, 0.3082, 0.08511, 0.5666, 0.467, 0.5666, 0.4678, 0.5662, 0.4678, 0.5662, 0.467, 0.3082, 0.08122, 0.3082, 0.08199, 0.3078, 0.08199, 0.3078, 0.08122, 0.5666, 0.4662, 0.5666, 0.467, 0.5662, 0.467, 0.5662, 0.4662, 0.3082, 0.08044, 0.3082, 0.08122, 0.3078, 0.08122, 0.3078, 0.08044, 0.3082, 0.08589, 0.308, 0.08667, 0.3078, 0.08589, 0.5664, 0.4655, 0.5666, 0.4662, 0.5662, 0.4662, 0.3082, 0.07966, 0.3082, 0.08044, 0.3078, 0.08044, 0.3078, 0.07966, 0.3082, 0.08511, 0.3082, 0.08589, 0.3078, 0.08589, 0.3078, 0.08511, 0.3082, 0.07888, 0.3082, 0.07966, 0.3078, 0.07966, 0.3078, 0.07888, 0.3082, 0.08433, 0.3082, 0.08511, 0.3078, 0.08511, 0.3078, 0.08433, 0.3082, 0.0781, 0.3082, 0.07888, 0.3078, 0.07888, 0.3078, 0.0781, 0.3082, 0.08355, 0.3082, 0.08433, 0.3078, 0.08433, 0.3078, 0.08355, 0.3082, 0.07732, 0.3082, 0.0781, 0.3078, 0.0781, 0.3078, 0.07732, 0.3082, 0.08277, 0.3082, 0.08355, 0.3078, 0.08355, 0.3078, 0.08277, 0.5666, 0.4678, 0.5666, 0.4686, 0.5662, 0.4686, 0.5662, 0.4678, 0.3082, 0.08199, 0.3082, 0.08277, 0.3078, 0.08277, 0.3078, 0.08199, 0.3078, 0.08433, 0.3078, 0.08511, 0.3074, 0.08511, 0.3074, 0.08433, 0.3078, 0.0781, 0.3078, 0.07888, 0.3074, 0.07888, 0.3074, 0.0781, 0.3078, 0.08355, 0.3078, 0.08433, 0.3074, 0.08433, 0.3074, 0.08355, 0.3078, 0.07732, 0.3078, 0.0781, 0.3074, 0.0781, 0.3074, 0.07732, 0.3078, 0.08277, 0.3078, 0.08355, 0.3074, 0.08355, 0.3074, 0.08277, 0.5662, 0.4678, 0.5662, 0.4686, 0.5658, 0.4686, 0.5658, 0.4678, 0.3078, 0.08199, 0.3078, 0.08277, 0.3074, 0.08277, 0.3074, 0.08199, 0.5662, 0.467, 0.5662, 0.4678, 0.5658, 0.4678, 0.5658, 0.467, 0.3078, 0.08122, 0.3078, 0.08199, 0.3074, 0.08199, 0.3074, 0.08122, 0.5662, 0.4662, 0.5662, 0.467, 0.5658, 0.467, 0.5658, 0.4662, 0.3078, 0.08044, 0.3078, 0.08122, 0.3074, 0.08122, 0.3074, 0.08044, 0.3078, 0.08589, 0.3076, 0.08667, 0.3074, 0.08589, 0.566, 0.4655, 0.5662, 0.4662, 0.5658, 0.4662, 0.3078, 0.07966, 0.3078, 0.08044, 0.3074, 0.08044, 0.3074, 0.07966, 0.3078, 0.08511, 0.3078, 0.08589, 0.3074, 0.08589, 0.3074, 0.08511, 0.3078, 0.07888, 0.3078, 0.07966, 0.3074, 0.07966, 0.3074, 0.07888, 0.3074, 0.08122, 0.3074, 0.08199, 0.307, 0.08199, 0.307, 0.08122, 0.5658, 0.4662, 0.5658, 0.467, 0.5654, 0.467, 0.5654, 0.4662, 0.3074, 0.08044, 0.3074, 0.08122, 0.307, 0.08122, 0.307, 0.08044, 0.3074, 0.08589, 0.3072, 0.08667, 0.307, 0.08589, 0.5656, 0.4655, 0.5658, 0.4662, 0.5654, 0.4662, 0.3074, 0.07966, 0.3074, 0.08044, 0.307, 0.08044, 0.307, 0.07966, 0.3074, 0.08511, 0.3074, 0.08589, 0.307, 0.08589, 0.307, 0.08511, 0.3074, 0.07888, 0.3074, 0.07966, 0.307, 0.07966, 0.307, 0.07888, 0.3074, 0.08433, 0.3074, 0.08511, 0.307, 0.08511, 0.307, 0.08433, 0.3074, 0.0781, 0.3074, 0.07888, 0.307, 0.07888, 0.307, 0.0781, 0.3074, 0.08355, 0.3074, 0.08433, 0.307, 0.08433, 0.307, 0.08355, 0.3074, 0.07732, 0.3074, 0.0781, 0.307, 0.0781, 0.307, 0.07732, 0.3074, 0.08277, 0.3074, 0.08355, 0.307, 0.08355, 0.307, 0.08277, 0.5658, 0.4678, 0.5658, 0.4686, 0.5654, 0.4686, 0.5654, 0.4678, 0.3074, 0.08199, 0.3074, 0.08277, 0.307, 0.08277, 0.307, 0.08199, 0.5658, 0.467, 0.5658, 0.4678, 0.5654, 0.4678, 0.5654, 0.467, 0.307, 0.0781, 0.307, 0.07888, 0.3066, 0.07888, 0.3066, 0.0781, 0.307, 0.08355, 0.307, 0.08433, 0.3066, 0.08433, 0.3066, 0.08355, 0.307, 0.07732, 0.307, 0.0781, 0.3066, 0.0781, 0.3066, 0.07732, 0.307, 0.08277, 0.307, 0.08355, 0.3066, 0.08355, 0.3066, 0.08277, 0.5654, 0.4678, 0.5654, 0.4686, 0.565, 0.4686, 0.565, 0.4678, 0.307, 0.08199, 0.307, 0.08277, 0.3066, 0.08277, 0.3066, 0.08199, 0.5654, 0.467, 0.5654, 0.4678, 0.565, 0.4678, 0.565, 0.467, 0.307, 0.08122, 0.307, 0.08199, 0.3066, 0.08199, 0.3066, 0.08122, 0.5654, 0.4662, 0.5654, 0.467, 0.565, 0.467, 0.565, 0.4662, 0.307, 0.08044, 0.307, 0.08122, 0.3066, 0.08122, 0.3066, 0.08044, 0.307, 0.08589, 0.3068, 0.08667, 0.3066, 0.08589, 0.5652, 0.4655, 0.5654, 0.4662, 0.565, 0.4662, 0.307, 0.07966, 0.307, 0.08044, 0.3066, 0.08044, 0.3066, 0.07966, 0.307, 0.08511, 0.307, 0.08589, 0.3066, 0.08589, 0.3066, 0.08511, 0.307, 0.07888, 0.307, 0.07966, 0.3066, 0.07966, 0.3066, 0.07888, 0.307, 0.08433, 0.307, 0.08511, 0.3066, 0.08511, 0.3066, 0.08433, 0.565, 0.4662, 0.565, 0.467, 0.5646, 0.467, 0.5646, 0.4662, 0.3066, 0.08044, 0.3066, 0.08122, 0.3063, 0.08122, 0.3063, 0.08044, 0.3066, 0.08589, 0.3064, 0.08667, 0.3063, 0.08589, 0.5648, 0.4655, 0.565, 0.4662, 0.5646, 0.4662, 0.3066, 0.07966, 0.3066, 0.08044, 0.3063, 0.08044, 0.3063, 0.07966, 0.3066, 0.08511, 0.3066, 0.08589, 0.3063, 0.08589, 0.3063, 0.08511, 0.3066, 0.07888, 0.3066, 0.07966, 0.3063, 0.07966, 0.3063, 0.07888, 0.3066, 0.08433, 0.3066, 0.08511, 0.3063, 0.08511, 0.3063, 0.08433, 0.3066, 0.0781, 0.3066, 0.07888, 0.3063, 0.07888, 0.3063, 0.0781, 0.3066, 0.08355, 0.3066, 0.08433, 0.3063, 0.08433, 0.3063, 0.08355, 0.3066, 0.07732, 0.3066, 0.0781, 0.3063, 0.0781, 0.3063, 0.07732, 0.3066, 0.08277, 0.3066, 0.08355, 0.3063, 0.08355, 0.3063, 0.08277, 0.565, 0.4678, 0.565, 0.4686, 0.5646, 0.4686, 0.5646, 0.4678, 0.3066, 0.08199, 0.3066, 0.08277, 0.3063, 0.08277, 0.3063, 0.08199, 0.565, 0.467, 0.565, 0.4678, 0.5646, 0.4678, 0.5646, 0.467, 0.3066, 0.08122, 0.3066, 0.08199, 0.3063, 0.08199, 0.3063, 0.08122, 0.9175, 0.3398, 0.9165, 0.3398, 0.9165, 0.3393, 0.9175, 0.3393, 0.9175, 0.3388, 0.9165, 0.3388, 0.9165, 0.3383, 0.9175, 0.3383, 0.9175, 0.3377, 0.9165, 0.3377, 0.9165, 0.3372, 0.9175, 0.3372, 0.9175, 0.3367, 0.9165, 0.3367, 0.9165, 0.3361, 0.9175, 0.3361, 0.9181, 0.3377, 0.9175, 0.3377, 0.9175, 0.3372, 0.9181, 0.3372, 0.9159, 0.3377, 0.9157, 0.3377, 0.9154, 0.3377, 0.9154, 0.3372, 0.9159, 0.3372, 0.9159, 0.3375, 0.9159, 0.3383, 0.9154, 0.3383, 0.9154, 0.3377, 0.9157, 0.3377, 0.9159, 0.3377, 0.9159, 0.338, 0.9181, 0.3383, 0.9175, 0.3383, 0.9175, 0.3377, 0.9181, 0.3377, 0.9175, 0.3383, 0.9165, 0.3383, 0.9165, 0.3377, 0.9175, 0.3377, 0.9175, 0.3404, 0.9165, 0.3404, 0.9165, 0.3398, 0.9175, 0.3398, 0.9186, 0.3383, 0.9181, 0.3383, 0.9181, 0.3377, 0.9186, 0.3377, 0.9165, 0.3383, 0.9159, 0.3383, 0.9159, 0.338, 0.9159, 0.3377, 0.9162, 0.3377, 0.9165, 0.3377, 0.9165, 0.3377, 0.9162, 0.3377, 0.9159, 0.3377, 0.9159, 0.3375, 0.9159, 0.3372, 0.9165, 0.3372, 0.9186, 0.3377, 0.9181, 0.3377, 0.9181, 0.3372, 0.9186, 0.3372, 0.9175, 0.3372, 0.9165, 0.3372, 0.9165, 0.3367, 0.9175, 0.3367, 0.9175, 0.3393, 0.9165, 0.3393, 0.9165, 0.3388, 0.9175, 0.3388])
me_cube_008.materials.append(mat_material_002)
me_cube_008.use_remesh_fix_poles = True
me_cube_008.use_remesh_preserve_attributes = False
me_cube_008.update()

# ---- objects
ob_light = bpy.data.objects.new('Light', light_light)
ob_camera = bpy.data.objects.new('Camera', cam_camera)
ob_cube_002 = bpy.data.objects.new('Cube.002', me_cube_008)

# ---- transforms, parenting, visibility, modifiers, constraints
ob_light.location = (4.076, 1.005, 5.904)
ob_light.rotation_euler = (0.6503, 0.05522, 1.866)
ob_light.lock_rotations_4d = False
ob_light.empty_display_type = 'ARROWS'
ob_light.color = (0.0, 0.0, 0.0, 0.0)
ob_light.lineart.crease_threshold = 0.0
ob_camera.location = (7.359, -6.926, 4.958)
ob_camera.rotation_euler = (1.109, 0.0, 0.8149)
ob_camera.lock_rotations_4d = False
ob_camera.empty_display_type = 'ARROWS'
ob_camera.color = (0.0, 0.0, 0.0, 0.0)
ob_camera.display_type = 'WIRE'
ob_camera.lineart.crease_threshold = 0.0
ob_cube_002.location = (0.0, 0.0, 0.0)
ob_cube_002.scale = (0.02, 0.5, 2.0)

# ---- collection membership
col_collection.objects.link(ob_light)
col_collection.objects.link(ob_camera)
col_collection.objects.link(ob_cube_002)

# ---- scene / render settings (as saved in the file)
scene.camera = ob_camera
scene.frame_start = 1; scene.frame_end = 250; scene.frame_set(1)
scene.render.engine = 'BLENDER_EEVEE_NEXT'
scene.cycles.sampling_pattern = 'TABULATED_SOBOL'
scene.cycles.use_light_tree = False
scene.view_settings.view_transform = 'Filmic'
bpy.context.view_layer.update()
